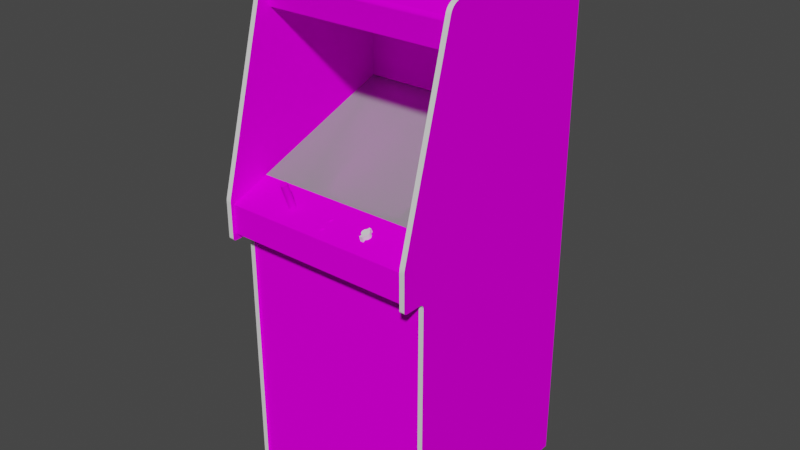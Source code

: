 # Source: bandido.blend  (saved by Blender 2.93.20; exported with 4.5.12 LTS)
import bpy
from mathutils import Matrix  # noqa: F401  (used for matrix-valued properties, if any)

bpy.ops.wm.read_factory_settings(use_empty=True)
scene = bpy.context.scene
scene.name = 'Scene'

# ---- images (referenced by path relative to the original .blend; pixels are not part of the script)
import os
ASSET_DIR = os.environ.get("B2B_ASSET_DIR", "")  # directory of the original .blend (textures are referenced by path, not embedded)
HERE = os.path.dirname(os.path.abspath(__file__))  # packed textures are extracted next to this script under _unpacked/

def load_image(name, relpath, width, height, colorspace="sRGB"):
    """Load a texture the original file referenced (path relative to the .blend, or extracted next to this script)."""
    p = next((c for c in (os.path.join(HERE, relpath), os.path.join(ASSET_DIR, relpath)) if relpath and os.path.exists(c)), "")
    if p:
        img = bpy.data.images.load(p, check_existing=True)
        img.name = name
    else:  # same state as the original file: an image datablock whose file is absent (Cycles renders it pink)
        img = bpy.data.images.new(name, width, height)
        img.source = "FILE"
        img.filepath = "//" + (relpath or name)
    img.colorspace_settings.name = colorspace
    return img
img_bandidomonitormap_tiff = load_image('bandidomonitormap.TIFF', 'bandidomonitormap.TIFF', 1024, 1024, 'sRGB')
img_bandidotexturesmap_tiff = load_image('bandidotexturesmap.TIFF', 'bandidotexturesmap.TIFF', 1024, 1024, 'sRGB')
img_bandidocpomarqueemap_tiff = load_image('bandidocpomarqueemap.TIFF', 'bandidocpomarqueemap.TIFF', 1024, 1024, 'sRGB')
img_chexxsidesmap_tiff = load_image('chexxsidesmap.TIFF', 'chexxsidesmap.TIFF', 1024, 1024, 'sRGB')

# ---- materials (node trees are filled in below, after node groups)
mat_bandidoshiny = bpy.data.materials.new('bandidoshiny')
mat_bandidoshiny.use_transparent_shadow = False
mat_bandidoshiny.roughness = 0.7834
mat_bandidoshiny.specular_intensity = 0.6275
mat_bandidomonitor = bpy.data.materials.new('bandidomonitor')
mat_bandidomonitor.use_transparent_shadow = False
mat_bandidomonitor.roughness = 0.8807
mat_bandidomonitor.specular_intensity = 0.0
mat_bandidobezel = bpy.data.materials.new('bandidobezel')
mat_bandidobezel.use_transparent_shadow = False
mat_bandidobezel.roughness = 0.7834
mat_bandidobezel.specular_intensity = 0.6745
mat_bandidotextures = bpy.data.materials.new('bandidotextures')
mat_bandidotextures.use_transparent_shadow = False
mat_bandidotextures.roughness = 0.8807
mat_bandidotextures.specular_intensity = 0.0
mat_bandidocpomarquee = bpy.data.materials.new('bandidocpomarquee')
mat_bandidocpomarquee.use_transparent_shadow = False
mat_bandidocpomarquee.roughness = 0.8807
mat_bandidocpomarquee.specular_intensity = 0.0
mat_bandidosides = bpy.data.materials.new('bandidosides')
mat_bandidosides.use_transparent_shadow = False
mat_bandidosides.roughness = 0.8807
mat_bandidosides.specular_intensity = 0.0

# ---- node groups
ng_auto_smooth = bpy.data.node_groups.new('Auto Smooth', 'GeometryNodeTree')
_s = ng_auto_smooth.interface.new_socket(name='Geometry', in_out='OUTPUT', socket_type='NodeSocketGeometry')
_s = ng_auto_smooth.interface.new_socket(name='Geometry', in_out='INPUT', socket_type='NodeSocketGeometry')
_s = ng_auto_smooth.interface.new_socket(name='Angle', in_out='INPUT', socket_type='NodeSocketFloat')
_s.subtype = 'ANGLE'
_s.min_value = 0.0
_s.max_value = 3.142
ng_auto_smooth.is_modifier = True
_N = ng_auto_smooth.nodes; _L = ng_auto_smooth.links
n0 = _N.new('NodeGroupOutput'); n0.name = 'Group Output'; n0.location = (480, -100)
n1 = _N.new('NodeGroupInput'); n1.name = 'Group Input'; n1.location = (-420, -300)
n2 = _N.new('NodeGroupInput'); n2.name = 'Group Input.001'; n2.location = (-60, -100)
n3 = _N.new('GeometryNodeSetShadeSmooth'); n3.name = 'Set Shade Smooth'; n3.location = (120, -100)
n3.domain = 'EDGE'
n4 = _N.new('GeometryNodeSetShadeSmooth'); n4.name = 'Set Shade Smooth.001'; n4.location = (300, -100)
n5 = _N.new('GeometryNodeInputMeshEdgeAngle'); n5.name = 'Edge Angle'; n5.location = (-420, -220)
n6 = _N.new('GeometryNodeInputEdgeSmooth'); n6.name = 'Is Edge Smooth'; n6.location = (-60, -160)
n7 = _N.new('GeometryNodeInputShadeSmooth'); n7.name = 'Is Face Smooth'; n7.location = (-240, -340)
n8 = _N.new('FunctionNodeBooleanMath'); n8.name = 'Boolean Math'; n8.location = (-60, -220)
n9 = _N.new('FunctionNodeCompare'); n9.name = 'Compare'; n9.location = (-240, -180)
n9.operation = 'LESS_EQUAL'
_L.new(n5.outputs[0], n9.inputs[0])
_L.new(n4.outputs[0], n0.inputs[0])
_L.new(n1.outputs[1], n9.inputs[1])
_L.new(n9.outputs[0], n8.inputs[0])
_L.new(n7.outputs[0], n8.inputs[1])
_L.new(n2.outputs[0], n3.inputs[0])
_L.new(n6.outputs[0], n3.inputs[1])
_L.new(n3.outputs[0], n4.inputs[0])
_L.new(n8.outputs[0], n3.inputs[2])
n0.is_active_output = True

# ---- material node trees
mat_bandidoshiny.use_nodes = True; mat_bandidoshiny.node_tree.nodes.clear()
_N = mat_bandidoshiny.node_tree.nodes; _L = mat_bandidoshiny.node_tree.links
n0 = _N.new('ShaderNodeBsdfPrincipled'); n0.name = 'Principled BSDF'; n0.location = (10, 300)
n0.distribution = 'GGX'
n0.subsurface_method = 'BURLEY'
n0.inputs[2].default_value = 0.7834
n0.inputs[3].default_value = 1.45
n0.inputs[13].default_value = 0.6275
n0.inputs[27].default_value = (0.0, 0.0, 0.0, 1.0)
n0.inputs[28].default_value = 1.0
n1 = _N.new('ShaderNodeOutputMaterial'); n1.name = 'Material Output'; n1.location = (300, 300)
_L.new(n0.outputs[0], n1.inputs[0])
n1.is_active_output = True
mat_bandidomonitor.use_nodes = True; mat_bandidomonitor.node_tree.nodes.clear()
_N = mat_bandidomonitor.node_tree.nodes; _L = mat_bandidomonitor.node_tree.links
n0 = _N.new('ShaderNodeBsdfPrincipled'); n0.name = 'Principled BSDF'; n0.location = (10, 300)
n0.distribution = 'GGX'
n0.subsurface_method = 'BURLEY'
n0.inputs[2].default_value = 0.8807
n0.inputs[3].default_value = 1.45
n0.inputs[13].default_value = 0.0
n0.inputs[27].default_value = (0.0, 0.0, 0.0, 1.0)
n0.inputs[28].default_value = 1.0
n1 = _N.new('ShaderNodeOutputMaterial'); n1.name = 'Material Output'; n1.location = (300, 300)
n2 = _N.new('ShaderNodeTexImage'); n2.name = 'Image Texture'; n2.location = (-300, 600)
n2.image = img_bandidomonitormap_tiff
_L.new(n0.outputs[0], n1.inputs[0])
_L.new(n2.outputs[0], n0.inputs[0])
n1.is_active_output = True
mat_bandidobezel.use_nodes = True; mat_bandidobezel.node_tree.nodes.clear()
_N = mat_bandidobezel.node_tree.nodes; _L = mat_bandidobezel.node_tree.links
n0 = _N.new('ShaderNodeBsdfPrincipled'); n0.name = 'Principled BSDF'; n0.location = (10, 300)
n0.distribution = 'GGX'
n0.subsurface_method = 'BURLEY'
n0.inputs[2].default_value = 0.7834
n0.inputs[3].default_value = 1.45
n0.inputs[4].default_value = 0.33
n0.inputs[13].default_value = 0.6745
n0.inputs[27].default_value = (0.0, 0.0, 0.0, 1.0)
n0.inputs[28].default_value = 1.0
n1 = _N.new('ShaderNodeOutputMaterial'); n1.name = 'Material Output'; n1.location = (300, 300)
_L.new(n0.outputs[0], n1.inputs[0])
n1.is_active_output = True
mat_bandidotextures.use_nodes = True; mat_bandidotextures.node_tree.nodes.clear()
_N = mat_bandidotextures.node_tree.nodes; _L = mat_bandidotextures.node_tree.links
n0 = _N.new('ShaderNodeBsdfPrincipled'); n0.name = 'Principled BSDF'; n0.location = (10, 300)
n0.distribution = 'GGX'
n0.subsurface_method = 'BURLEY'
n0.inputs[2].default_value = 0.8807
n0.inputs[3].default_value = 1.45
n0.inputs[13].default_value = 0.0
n0.inputs[27].default_value = (0.0, 0.0, 0.0, 1.0)
n0.inputs[28].default_value = 1.0
n1 = _N.new('ShaderNodeOutputMaterial'); n1.name = 'Material Output'; n1.location = (300, 300)
n2 = _N.new('ShaderNodeTexImage'); n2.name = 'Image Texture'; n2.location = (-300, 600)
n2.image = img_bandidotexturesmap_tiff
_L.new(n0.outputs[0], n1.inputs[0])
_L.new(n2.outputs[0], n0.inputs[0])
n1.is_active_output = True
mat_bandidocpomarquee.use_nodes = True; mat_bandidocpomarquee.node_tree.nodes.clear()
_N = mat_bandidocpomarquee.node_tree.nodes; _L = mat_bandidocpomarquee.node_tree.links
n0 = _N.new('ShaderNodeBsdfPrincipled'); n0.name = 'Principled BSDF'; n0.location = (10, 300)
n0.distribution = 'GGX'
n0.subsurface_method = 'BURLEY'
n0.inputs[2].default_value = 0.8807
n0.inputs[3].default_value = 1.45
n0.inputs[13].default_value = 0.0
n0.inputs[27].default_value = (0.0, 0.0, 0.0, 1.0)
n0.inputs[28].default_value = 1.0
n1 = _N.new('ShaderNodeOutputMaterial'); n1.name = 'Material Output'; n1.location = (300, 300)
n2 = _N.new('ShaderNodeTexImage'); n2.name = 'Image Texture'; n2.location = (-300, 600)
n2.image = img_bandidocpomarqueemap_tiff
_L.new(n0.outputs[0], n1.inputs[0])
_L.new(n2.outputs[0], n0.inputs[0])
n1.is_active_output = True
mat_bandidosides.use_nodes = True; mat_bandidosides.node_tree.nodes.clear()
_N = mat_bandidosides.node_tree.nodes; _L = mat_bandidosides.node_tree.links
n0 = _N.new('ShaderNodeBsdfPrincipled'); n0.name = 'Principled BSDF'; n0.location = (10, 300)
n0.distribution = 'GGX'
n0.subsurface_method = 'BURLEY'
n0.inputs[2].default_value = 0.8807
n0.inputs[3].default_value = 1.45
n0.inputs[13].default_value = 0.0
n0.inputs[27].default_value = (0.0, 0.0, 0.0, 1.0)
n0.inputs[28].default_value = 1.0
n1 = _N.new('ShaderNodeOutputMaterial'); n1.name = 'Material Output'; n1.location = (300, 300)
n2 = _N.new('ShaderNodeTexImage'); n2.name = 'Image Texture'; n2.location = (-300, 600)
n2.image = img_chexxsidesmap_tiff
_L.new(n0.outputs[0], n1.inputs[0])
_L.new(n2.outputs[0], n0.inputs[0])
n1.is_active_output = True

# ---- world
world_world = bpy.data.worlds.new('World'); scene.world = world_world
world_world.use_nodes = True; world_world.node_tree.nodes.clear()
_N = world_world.node_tree.nodes; _L = world_world.node_tree.links
n0 = _N.new('ShaderNodeOutputWorld'); n0.name = 'World Output'; n0.location = (300, 300)
n1 = _N.new('ShaderNodeBackground'); n1.name = 'Background'; n1.location = (10, 300)
n1.inputs[0].default_value = (0.05088, 0.05088, 0.05088, 1.0)
_L.new(n1.outputs[0], n0.inputs[0])
n0.is_active_output = True
world_world.color = (0.05088, 0.05088, 0.05088)
world_world.use_sun_shadow = False
world_world.sun_shadow_jitter_overblur = 0.0

# ---- meshes
me_bandido = bpy.data.meshes.new('bandido')
me_bandido.from_pydata([(-0.0414, -0.9639, -0.1296), (-0.0414, -0.9639, -0.18), (-0.07995, -0.9639, -0.1296), (-0.002841, -0.9639, -0.2806), (-0.002841, -0.9639, -0.3309), (-0.0414, -0.9639, -0.2806), (0.03572, -0.9639, -0.3309), (0.03572, -0.9639, -0.2303), (0.03572, -0.9639, -0.2806), (-0.002841, -0.9639, -0.2303), (-0.0414, -0.9639, -0.2303), (-0.002841, -0.9639, -0.18), (-0.0414, -0.9639, -0.3309), (0.07427, -0.9639, -0.1296), (0.07427, -0.9639, -0.18), (0.03572, -0.9639, -0.1296), (0.03572, -0.9639, -0.18), (-0.07995, -0.9639, -0.3309), (-0.07995, -0.9639, -0.2806), (-0.07995, -0.9639, -0.2303), (-0.07995, -0.9639, -0.18), (0.07427, -0.9639, -0.2303), (-0.002841, -0.9639, -0.1296), (0.07427, -0.9639, -0.2806), (0.07427, -0.9639, -0.3309), (0.08554, 0.003654, -0.1721), (-0.002841, 0.006699, -0.1709), (-0.002841, -0.04371, -0.05225), (-0.002841, 0.005092, -0.1715), (-0.002841, -0.04497, -0.05272), (-0.09026, -0.04599, -0.0546), (-0.002841, 0.04484, -0.2942), (-0.09122, 0.002367, -0.1725), (0.08457, 0.04388, -0.293), (-0.002841, 0.04611, -0.2937), (-0.09026, -0.04496, -0.05422), (0.08457, 0.04285, -0.2934), (0.08554, 0.002367, -0.1725), (0.08457, -0.04599, -0.0546), (0.08457, -0.04496, -0.05422), (-0.09026, 0.04285, -0.2934), (-0.09026, 0.04388, -0.293), (-0.09122, 0.003654, -0.1721), (-0.1453, -4.519e-05, -0.1734), (-0.143, -0.04615, -0.05811), (-0.08804, -0.07643, 0.01614), (0.08236, 0.06604, -0.3669), (-0.08804, 0.06644, -0.3667), (-0.08804, 0.06604, -0.3669), (0.1374, -0.04656, -0.05826), (-0.143, 0.04002, -0.291), (-0.143, 0.04043, -0.2909), (0.1374, 0.04002, -0.291), (-0.1453, -0.0005359, -0.1736), (-0.136, -0.0733, 0.00644), (0.1304, 0.06184, -0.3576), (0.1374, 0.04043, -0.2909), (0.1396, -4.519e-05, -0.1734), (0.1396, -0.0005359, -0.1736), (-0.002841, 0.06837, -0.3694), (-0.002841, 0.06788, -0.3696), (0.08236, -0.07603, 0.01629), (-0.002841, -0.07636, 0.01962), (-0.002841, -0.07684, 0.01944), (0.1374, -0.04615, -0.05811), (-0.143, -0.04656, -0.05826), (-0.136, 0.06184, -0.3576), (0.08236, 0.06644, -0.3667), (-0.136, 0.06207, -0.3575), (0.1304, -0.0733, 0.00644), (0.08236, -0.07643, 0.01614), (-0.08804, -0.07603, 0.01629), (-0.136, -0.07353, 0.006353), (0.1304, 0.06207, -0.3575), (0.1304, -0.07353, 0.006353), (-0.3077, 0.1212, -0.399), (0.302, 0.1212, -0.399), (0.302, 0.6569, -0.5288), (-0.3077, 0.6334, -0.5272), (-0.3077, 0.5524, 0.01582), (-0.3077, -0.2161, 0.1339), (0.302, 0.6538, -0.2564), (0.302, -0.2161, 0.1339), (0.302, -1.064, -0.5113), (-0.3077, -0.189, 0.1232), (-0.3077, -1.064, 0.1232), (0.302, -0.189, 0.1232), (0.302, 0.6334, -0.5272), (-0.3077, 0.1902, -0.5113), (-0.3077, -0.3336, 0.1232), (0.302, 0.1902, -0.5113), (0.302, -0.3336, 0.1232), (0.302, -1.064, 0.1232), (0.3021, 0.4251, -0.399), (0.3021, 0.4251, 0.01741), (-0.3075, 0.4251, 0.01741), (-0.3075, 0.4251, -0.399), (0.302, 0.4251, -0.399), (-0.3077, 0.4251, -0.399), (0.302, 0.6493, -0.5288), (-0.3077, 0.6493, -0.5288), (-0.3077, 0.6493, -0.28), (0.302, 0.6493, -0.28), (-0.3077, -0.07721, 0.2061), (-0.3077, -0.2137, 0.1362), (0.302, -0.2137, 0.1362), (-0.3077, 0.657, -0.2768), (-0.3077, -0.222, 0.1309), (0.302, 0.657, -0.2768), (-0.3077, -0.2107, 0.142), (-0.3077, -0.189, 0.1078), (0.302, -0.189, 0.1078), (0.302, -0.08929, 0.2079), (0.302, -0.2107, 0.142), (-0.1427, -0.07942, 0.1441), (-0.1427, -0.0006151, 0.1734), (-0.1277, -0.07418, 0.13), (-0.1262, -0.0761, 0.1352), (-0.1467, -0.07801, 0.1404), (-0.1427, -0.07277, 0.1263), (-0.1467, 0.004624, 0.1594), (-0.1372, 0.002706, 0.1645), (-0.1372, -0.001128, 0.1748), (-0.1467, -0.07418, 0.13), (-0.002841, -0.07059, 0.1305), (-0.005332, -0.06908, 0.1264), (-0.007158, -0.06972, 0.1281), (-0.002841, -0.08338, 0.1649), (-0.005332, -0.08489, 0.169), (-0.002841, -0.08512, 0.1696), (0.002145, -0.07059, 0.1305), (0.001477, -0.06972, 0.1281), (0.302, 0.5393, 0.03369), (0.302, 0.5434, 0.03011), (0.302, -0.2119, 0.1389), (-0.0003497, -0.08188, 0.1609), (0.001477, -0.08251, 0.1626), (0.302, 0.6334, -0.5288), (0.302, -1.064, -0.5272), (-0.3077, -1.064, -0.5113), (0.00133, -0.08479, 0.1567), (-0.002841, -0.0844, 0.1556), (-0.007011, -0.08479, 0.1567), (-0.007158, -0.08489, 0.1617), (-0.005332, -0.08426, 0.16), (0.001477, -0.07146, 0.1328), (-0.0003497, -0.07209, 0.1345), (-0.005332, -0.07209, 0.1345), (-0.007158, -0.07146, 0.1328), (0.00133, -0.08983, 0.1702), (0.004383, -0.08876, 0.1674), (0.001477, -0.08663, 0.1664), (-0.007011, -0.08983, 0.1702), (-0.002841, -0.09022, 0.1713), (-0.1262, 0.002706, 0.1645), (-0.1277, -0.07801, 0.1404), (-0.1277, 0.0007889, 0.1697), (-0.01006, -0.08586, 0.1595), (-0.01118, -0.07451, 0.129), (-0.007158, -0.07384, 0.1319), (-0.002841, -0.07161, 0.1212), (-0.007011, -0.072, 0.1223), (0.004383, -0.07306, 0.1251), (0.00133, -0.072, 0.1223), (-0.002841, -0.07123, 0.1249), (0.0055, -0.07451, 0.129), (0.001477, -0.0721, 0.1273), (0.00133, -0.07703, 0.1358), (0.001477, -0.07384, 0.1319), (-0.0003497, -0.07448, 0.1336), (-0.3077, 0.6334, -0.5288), (-0.3077, -1.064, -0.5272), (0.001477, -0.08425, 0.1672), (0.002145, -0.08338, 0.1649), (-0.0003497, -0.08727, 0.1681), (-0.007158, -0.08251, 0.1626), (-0.007827, -0.08338, 0.1649), (-0.0003497, -0.08426, 0.16), (-0.002841, -0.08403, 0.1593), (-0.002841, -0.08164, 0.1602), (-0.1467, 0.0007889, 0.1697), (-0.1482, 0.002706, 0.1645), (-0.1317, -0.07277, 0.1263), (-0.1372, -0.07226, 0.1249), (-0.1372, 0.006541, 0.1542), (-0.3077, -0.2103, 0.1979), (0.004383, -0.07597, 0.1329), (-0.01006, -0.07306, 0.1251), (-0.01118, -0.08731, 0.1634), (-0.01006, -0.08876, 0.1674), (-0.007158, -0.08663, 0.1664), (-0.002841, -0.07742, 0.1368), (-0.01006, -0.07597, 0.1329), (-0.007011, -0.07703, 0.1358), (-0.005332, -0.08727, 0.1681), (-0.1372, -0.07993, 0.1455), (-0.1317, -0.07942, 0.1441), (0.002145, -0.07297, 0.1296), (-0.005332, -0.07147, 0.1256), (-0.3077, -0.2189, 0.1321), (-0.007827, -0.07297, 0.1296), (0.0055, -0.08731, 0.1634), (0.004383, -0.08586, 0.1595), (0.001477, -0.08489, 0.1617), (-0.002841, -0.0875, 0.1687), (-0.005332, -0.07448, 0.1336), (-0.002841, -0.07233, 0.1352), (-0.002841, -0.07471, 0.1343), (-0.007827, -0.08576, 0.164), (-0.007158, -0.08425, 0.1672), (0.302, -0.2092, 0.2021), (-0.0003497, -0.06908, 0.1264), (-0.002841, -0.06885, 0.1258), (-0.0003497, -0.07147, 0.1256), (-0.005332, -0.08188, 0.1609), (0.002145, -0.08576, 0.164), (-0.3077, -0.2092, 0.2021), (-0.1427, 0.006028, 0.1556), (-0.1317, -0.0006151, 0.1734), (0.302, 0.55, 0.02117), (0.302, 0.6566, -0.2677), (0.302, 0.5348, 0.03665), (-0.3077, 0.547, 0.02594), (-0.3077, 0.6562, -0.265), (-0.1277, 0.004623, 0.1594), (-0.1482, -0.0761, 0.1352), (0.302, -0.0848, 0.2075), (-0.007158, -0.0721, 0.1273), (-0.007827, -0.07059, 0.1305), (-0.0003497, -0.08489, 0.169), (-0.3077, -0.07899, 0.2065), (-0.3077, -0.08809, 0.2079), (-0.3077, -0.08656, 0.2077), (-0.3077, -0.2065, 0.2056), (-0.3077, -0.2081, 0.204), (0.302, -0.21, 0.2001), (0.302, -0.2026, 0.2076), (0.302, -0.2065, 0.2056), (-0.3077, -0.2026, 0.2076), (-0.3077, 0.6548, -0.2595), (-0.3077, 0.6568, -0.2704), (0.302, 0.6569, -0.2735), (0.302, -0.07899, 0.2065), (0.302, 0.6548, -0.2595), (-0.1317, 0.006028, 0.1556), (-0.3077, -0.0848, 0.2075), (0.3021, 0.5149, 0.02057), (0.3021, 0.6334, -0.28), (-0.3075, 0.6334, -0.28), (-0.3075, 0.5149, 0.02057), (0.302, -0.05203, 0.06854), (-0.3077, -0.05203, 0.06854), (-0.3075, 0.5004, 0.02932), (0.3021, 0.5004, 0.02932), (0.302, -0.09959, 0.1965), (-0.3077, -0.09959, 0.1965), (-0.3077, -0.189, 0.1965), (0.302, -0.189, 0.1965), (0.3021, 0.5079, 0.02724), (-0.3075, 0.5103, 0.02564), (-0.3075, 0.5079, 0.02724), (0.3021, 0.5053, 0.02851), (0.3021, 0.5124, 0.02388), (0.3021, 0.514, 0.02213), (-0.3075, 0.514, 0.02213), (-0.3075, 0.5053, 0.02851), (0.3021, 0.5028, 0.02926), (-0.3075, 0.5028, 0.02926), (0.3021, 0.5103, 0.02564), (-0.3075, 0.5124, 0.02388), (-0.3235, 0.525, 0.04073), (0.302, 0.525, 0.04073), (0.302, -0.07721, 0.2061), (-0.3077, -0.2103, 0.1454), (-0.3077, -1.064, 0.1304), (-0.3077, -0.2253, 0.1304), (-0.3235, -0.2253, 0.1304), (-0.3235, 0.6538, -0.2564), (-0.3077, 0.525, 0.04073), (-0.3235, 0.657, -0.2768), (-0.3077, 0.6538, -0.2564), (0.121, -0.07458, 0.1271), (0.1184, -0.07735, 0.1345), (0.142, -0.06009, 0.1332), (-0.3077, -0.08929, 0.2079), (0.3178, -0.08929, 0.2079), (0.1281, -0.06675, 0.1511), (0.1219, -0.06518, 0.1469), (0.1454, -0.07735, 0.1345), (0.1271, -0.08477, 0.1547), (0.1367, -0.08477, 0.1547), (0.1271, -0.06794, 0.1594), (0.1416, -0.07735, 0.1345), (-0.3077, -1.064, -0.5288), (-0.3235, -1.064, -0.5288), (-0.3235, 0.6569, -0.5288), (-0.3077, 0.6569, -0.5288), (-0.3235, -1.064, 0.1304), (0.302, -1.064, -0.5288), (0.302, -1.064, 0.1304), (0.3178, -1.064, -0.5288), (0.1319, -0.06263, 0.14), (0.1443, -0.06263, 0.14), (0.142, -0.06518, 0.1469), (0.1219, -0.06009, 0.1332), (0.1361, -0.07287, 0.1225), (0.1351, -0.07034, 0.1157), (0.1347, -0.05715, 0.1219), (-0.3077, 0.6334, -0.28), (0.302, 0.6334, -0.28), (-0.3235, -0.2119, 0.1389), (-0.3235, -0.2137, 0.1362), (0.3178, -0.2137, 0.1362), (0.1428, -0.08011, 0.142), (0.1367, -0.06794, 0.1594), (0.1281, -0.05851, 0.129), (0.1291, -0.05716, 0.1219), (0.1287, -0.07034, 0.1157), (-0.3235, 0.5434, 0.03011), (-0.3235, 0.5393, 0.03369), (-0.3077, 0.5393, 0.03369), (0.121, -0.08011, 0.142), (-0.3077, 0.5434, 0.03011), (-0.3235, -0.2047, 0.2068), (0.3178, -0.2081, 0.204), (0.1361, -0.08182, 0.1466), (0.1358, -0.06675, 0.1511), (0.302, 0.547, 0.02594), (0.3178, 0.5348, 0.03665), (0.3178, 0.5393, 0.03369), (0.1358, -0.05851, 0.129), (0.1277, -0.08182, 0.1466), (0.302, -0.2081, 0.204), (0.1277, -0.07287, 0.1225), (0.3178, 0.547, 0.02594), (0.3178, 0.55, 0.02117), (-0.3235, -0.2161, 0.1339), (0.1428, -0.07458, 0.1271), (0.1195, -0.06263, 0.14), (-0.3235, 0.55, 0.02117), (-0.3235, 0.547, 0.02594), (0.302, -0.2047, 0.2068), (-0.3235, -0.2081, 0.204), (-0.3235, -0.2092, 0.2021), (-0.3077, 0.53, 0.039), (-0.3077, 0.5348, 0.03665), (-0.3077, 0.6566, -0.2677), (-0.3235, 0.6566, -0.2677), (0.302, 0.6568, -0.2704), (0.3178, 0.6566, -0.2677), (0.3178, -0.2119, 0.1389), (0.302, -0.2189, 0.1321), (-0.3235, -0.08288, 0.2073), (-0.3077, 0.55, 0.02117), (-0.3077, -0.2119, 0.1389), (-0.3235, -0.2107, 0.142), (0.3178, -0.2107, 0.142), (0.302, -0.222, 0.1309), (0.302, -0.08092, 0.2069), (0.302, -0.08288, 0.2073), (-0.3077, -0.21, 0.2001), (0.3178, -0.21, 0.2001), (-0.3077, -0.08092, 0.2069), (-0.3077, -0.2047, 0.2068), (-0.3235, -0.2026, 0.2076), (0.3178, -0.0848, 0.2075), (-0.3235, 0.6568, -0.2704), (0.3178, 0.53, 0.039), (0.302, 0.53, 0.039), (0.3178, 0.6569, -0.2735), (-0.3235, 0.6569, -0.2735), (0.302, 0.6556, -0.2623), (-0.3077, 0.6569, -0.2735), (-0.3077, 0.6556, -0.2623), (-0.3235, 0.6556, -0.2623), (0.302, 0.6562, -0.265), (0.3178, 0.6556, -0.2623), (0.3178, -0.2103, 0.1454), (0.302, -0.2103, 0.1454), (0.302, 0.5524, 0.01582), (0.302, -0.2253, 0.1304), (0.3178, -0.08656, 0.2077), (0.302, -0.2003, 0.2079), (-0.3235, -0.21, 0.2001), (-0.3077, -0.2003, 0.2079), (-0.3235, -0.2003, 0.2079), (-0.3235, -0.08809, 0.2079), (-0.3235, 0.5524, 0.01582), (-0.3077, -0.08288, 0.2073), (0.3178, -0.07899, 0.2065), (0.3178, -0.08092, 0.2069), (0.302, -0.08809, 0.2079), (0.302, -0.08656, 0.2077), (0.302, -0.2103, 0.1979), (0.3178, 0.06094, 0.09304), (0.3178, -0.1006, -0.5073), (0.3178, -0.4239, -0.456), (-0.3235, -0.4239, 0.04171), (-0.3235, -0.1006, 0.09304), (0.3178, -0.1006, 0.09304), (-0.3235, -0.4239, -0.456), (0.3178, -1.064, 0.1304), (0.3178, -0.2253, 0.1304), (0.3178, -0.4239, 0.04171), (-0.3235, 0.4811, -0.3968), (-0.3235, -0.1006, -0.5073), (0.3178, 0.6569, -0.5288), (0.3178, 0.657, -0.2768), (0.3178, 0.4811, -0.1947), (-0.3235, 0.1877, 0.09304), (-0.3235, -0.07721, 0.2061), (-0.3235, -0.1622, 0.08326), (-0.3235, 0.4811, -0.3974), (-0.3235, 0.4811, -0.456), (0.3178, 0.4811, -0.3974), (0.3178, 0.4811, -0.3968), (-0.3235, 0.06094, 0.09304), (0.3178, -0.07721, 0.2061), (0.3178, 0.1877, 0.09304), (0.3178, 0.525, 0.04073), (0.3178, 0.5524, 0.01582), (0.3178, 0.4811, -0.1941), (0.3178, 0.6548, -0.2595), (-0.3235, 0.4811, 0.04171), (0.3178, 0.4811, 0.04171), (-0.3235, 0.4811, 0.02702), (-0.3235, 0.1877, -0.5073), (0.3178, 0.4811, -0.456), (0.3178, 0.1877, -0.5073), (0.3178, -0.2003, 0.2079), (-0.3235, -0.08929, 0.2079), (0.3178, -0.1622, 0.08326), (0.3178, -0.1592, 0.08374), (0.3178, 0.5434, 0.03011), (-0.3235, -0.1221, 0.08963), (-0.3235, -0.2103, 0.1454), (-0.3235, -0.2103, 0.1979), (0.3178, -0.2103, 0.1979), (0.3178, -0.1221, 0.08963), (0.3178, -0.2161, 0.1339), (0.3178, -0.2189, 0.1321), (0.3178, 0.6568, -0.2704), (0.3178, -0.08288, 0.2073), (-0.3235, -0.1592, 0.08374), (-0.3235, -0.222, 0.1309), (-0.3235, -0.2189, 0.1321), (0.3178, -0.2092, 0.2021), (0.3178, -0.2065, 0.2056), (-0.3235, -0.2065, 0.2056), (-0.3235, -0.08656, 0.2077), (0.3178, -0.1265, 0.08893), (0.3178, -0.222, 0.1309), (0.3178, 0.6538, -0.2564), (-0.3235, -0.08092, 0.2069), (-0.3235, -0.07899, 0.2065), (-0.3235, -0.1265, 0.08893), (-0.3235, 0.5348, 0.03665), (-0.3235, 0.4811, -0.1941), (-0.3235, 0.53, 0.039), (0.3178, 0.4811, 0.02702), (0.3178, -0.2026, 0.2076), (0.3178, -0.2047, 0.2068), (-0.3235, -0.0848, 0.2075), (0.3178, 0.6562, -0.265), (-0.3235, 0.6548, -0.2595), (-0.3235, 0.6562, -0.265), (0.3178, -0.08809, 0.2079), (-0.3235, 0.4811, -0.1947)], [], [(83, 92, 85, 139), (16, 7, 9, 11), (94, 253, 252, 95), (240, 372, 370, 366), (230, 103, 410, 454), (7, 16, 14, 21), (91, 90, 88, 89), (461, 460, 236, 341), (216, 234, 342, 343), (6, 8, 23, 24), (353, 79, 387, 339), (20, 2, 0, 1), (8, 6, 4, 3), (138, 83, 139, 171), (98, 75, 76, 97), (248, 249, 246, 247), (26, 42, 35, 27), (29, 28, 37, 38), (36, 37, 28, 31), (283, 302, 288, 337), (42, 26, 34, 41), (27, 39, 25, 26), (32, 40, 31, 28), (26, 25, 33, 34), (25, 57, 56, 33), (314, 326, 286, 291), (39, 27, 62, 61), (63, 29, 38, 70), (41, 34, 59, 47), (60, 31, 40, 48), (53, 50, 40, 32), (71, 62, 27, 35), (67, 59, 34, 33), (31, 60, 46, 36), (33, 56, 73, 67), (203, 215, 201, 202), (58, 49, 38, 37), (39, 64, 57, 25), (65, 53, 32, 30), (44, 35, 42, 43), (54, 71, 35, 44), (52, 58, 37, 36), (64, 39, 61, 69), (47, 68, 51, 41), (41, 51, 43, 42), (72, 65, 30, 45), (70, 38, 49, 74), (50, 66, 48, 40), (43, 51, 50, 53), (58, 52, 56, 57), (57, 64, 49, 58), (65, 72, 54, 44), (59, 67, 46, 60), (63, 70, 61, 62), (62, 71, 45, 63), (67, 73, 55, 46), (51, 68, 66, 50), (52, 55, 73, 56), (64, 69, 74, 49), (29, 63, 45, 30), (48, 66, 68, 47), (71, 54, 72, 45), (30, 32, 28, 29), (70, 74, 69, 61), (79, 280, 277, 387), (77, 299, 380), (296, 275, 274), (5, 10, 9, 3), (296, 274, 293), (77, 298, 299), (79, 80, 280), (379, 81, 82), (293, 274, 297, 294), (372, 106, 279, 370), (276, 297, 274, 275), (264, 269, 262, 263), (250, 76, 75, 251), (269, 259, 268, 262), (103, 104, 278), (272, 271, 105), (106, 107, 296), (108, 77, 357), (384, 109, 284), (346, 240, 366, 347), (382, 112, 113), (436, 435, 273, 185), (211, 131, 166, 213), (123, 225, 181, 120), (225, 118, 180, 181), (121, 115, 122), (116, 182, 244, 224), (124, 125, 126), (127, 128, 129), (124, 130, 131), (132, 133, 105), (272, 105, 134), (175, 214, 144, 143), (320, 104, 322), (354, 109, 355, 310), (166, 197, 165, 162), (198, 164, 160, 161), (159, 205, 147, 148), (146, 206, 207, 169), (194, 190, 189, 152), (167, 186, 168, 169), (121, 156, 154), (263, 246, 249, 264), (164, 213, 163, 160), (151, 174, 149, 150), (103, 354, 104), (205, 159, 192, 193), (419, 367, 368, 271), (347, 465, 223, 346), (127, 172, 173), (127, 175, 176), (151, 215, 173, 172), (121, 181, 180), (155, 117, 154, 156), (183, 119, 217, 184), (384, 185, 273), (227, 198, 161, 187), (174, 204, 153, 149), (407, 369, 421, 408), (382, 378, 393), (207, 205, 193, 191), (177, 203, 202, 140), (204, 174, 229, 129), (215, 203, 136, 173), (114, 195, 122, 115), (213, 164, 212, 211), (404, 467, 279, 295), (184, 244, 182, 183), (208, 143, 157, 188), (391, 112, 285, 466), (382, 210, 332), (130, 145, 168, 197), (124, 211, 212), (120, 217, 119, 123), (179, 135, 177, 178), (178, 144, 214, 179), (208, 190, 209, 176), (384, 216, 360), (121, 217, 120), (121, 122, 218), (327, 219, 105), (220, 348, 82), (368, 221, 105), (222, 104, 353), (142, 157, 143, 144), (204, 194, 152, 153), (197, 168, 186, 165), (144, 178, 141, 142), (178, 177, 140, 141), (215, 151, 150, 201), (213, 166, 162, 163), (159, 200, 158, 192), (200, 227, 187, 158), (190, 208, 188, 189), (223, 80, 346), (169, 207, 191, 167), (344, 104, 345), (121, 120, 181), (449, 386, 231, 232), (121, 154, 224), (121, 218, 156), (121, 184, 217), (290, 314, 291, 289), (121, 180, 115), (226, 359, 134), (197, 166, 131, 130), (124, 148, 147), (203, 177, 135, 136), (127, 129, 229), (228, 126, 227, 200), (124, 126, 228), (127, 176, 209), (60, 48, 47, 59), (230, 354, 103), (205, 207, 206, 147), (172, 229, 174, 151), (200, 159, 148, 228), (198, 227, 126, 125), (106, 199, 107), (112, 134, 113), (108, 357, 351), (284, 109, 354), (322, 104, 222), (127, 229, 172), (127, 173, 136), (169, 168, 145, 146), (124, 228, 148), (185, 360, 383, 436), (127, 209, 128), (124, 145, 130), (124, 131, 211), (231, 354, 232), (127, 214, 175), (124, 212, 125), (124, 146, 145), (127, 179, 214), (384, 233, 234), (353, 104, 80, 79), (133, 327, 105), (345, 104, 320), (382, 235, 210), (296, 107, 275), (221, 132, 105), (236, 382, 237), (341, 236, 237), (238, 233, 384), (77, 380, 357), (363, 233, 238), (384, 234, 216), (382, 332, 237), (384, 273, 109), (239, 80, 373), (280, 80, 239), (382, 113, 378), (240, 80, 372), (348, 241, 82), (242, 272, 134), (375, 220, 82), (243, 371, 82), (81, 243, 82), (382, 393, 235), (372, 80, 199, 106), (384, 360, 185), (121, 244, 184), (121, 224, 244), (346, 80, 240), (271, 368, 105), (392, 226, 134), (278, 104, 344), (371, 375, 82), (112, 391, 134), (245, 354, 388), (284, 354, 231), (373, 80, 223), (358, 242, 134), (127, 135, 179), (127, 136, 135), (388, 354, 362), (362, 354, 230), (391, 392, 134), (359, 358, 134), (232, 354, 245), (124, 206, 146), (124, 147, 206), (320, 322, 318, 319), (22, 11, 1, 0), (402, 451, 357, 380), (210, 235, 361, 446), (422, 376, 371, 243), (111, 257, 256, 110), (102, 101, 308, 309), (218, 122, 195, 196), (454, 453, 362, 230), (294, 295, 296, 293), (106, 296, 295, 279), (1, 10, 19, 20), (420, 452, 81, 379), (11, 22, 15, 16), (219, 327, 334, 335), (386, 430, 284, 231), (393, 378, 377, 437), (335, 420, 379, 219), (429, 285, 112, 382), (132, 221, 328, 329), (92, 86, 84, 85), (380, 299, 401, 402), (442, 390, 358, 359), (321, 331, 286, 287), (304, 315, 333, 281), (337, 305, 330, 283), (338, 304, 281, 282), (194, 204, 129, 128), (292, 325, 331), (8, 7, 21, 23), (378, 113, 356, 377), (101, 102, 99, 100), (226, 392, 381, 365), (301, 303, 302), (303, 326, 325, 313), (301, 287, 286), (317, 333, 315, 316), (292, 282, 281), (3, 9, 7, 8), (312, 350, 134, 105), (232, 245, 462, 449), (446, 324, 332, 210), (316, 307, 306, 317), (292, 313, 325), (301, 286, 326), (405, 400, 397, 398), (363, 238, 364, 323), (292, 331, 321), (373, 223, 465, 374), (233, 363, 323, 448), (137, 170, 100, 99), (291, 286, 331, 289), (319, 456, 345, 320), (243, 81, 452, 422), (301, 283, 330), (330, 305, 306, 307), (294, 297, 397, 400), (330, 307, 316, 315), (275, 107, 444, 276), (287, 338, 282, 321), (292, 281, 333), (258, 268, 259, 260), (53, 65, 44, 43), (237, 332, 324, 447), (292, 288, 313), (313, 288, 302, 303), (292, 321, 282), (292, 337, 288), (301, 304, 338), (301, 326, 303), (301, 338, 287), (301, 302, 283), (245, 388, 352, 462), (448, 342, 234, 233), (12, 5, 3, 4), (103, 278, 270, 410), (115, 180, 118, 114), (220, 375, 463, 349), (267, 252, 253, 266), (199, 80, 336, 445), (407, 406, 77, 108), (10, 1, 11, 9), (108, 241, 369, 407), (242, 358, 390, 389), (360, 216, 343, 383), (260, 265, 261, 258), (406, 300, 298, 77), (382, 236, 460, 429), (349, 441, 348, 220), (82, 351, 440, 439), (16, 15, 13, 14), (376, 463, 375, 371), (445, 444, 107, 199), (133, 132, 329, 433), (235, 393, 437, 361), (351, 357, 451, 440), (78, 87, 138, 171), (439, 312, 105, 82), (278, 344, 458, 270), (156, 218, 196, 155), (433, 334, 327, 133), (299, 298, 300, 401), (359, 226, 365, 442), (447, 461, 341, 237), (441, 369, 241, 348), (311, 336, 80, 104), (222, 353, 339, 340), (95, 96, 93, 94), (435, 355, 109, 273), (385, 364, 238, 384), (456, 458, 344, 345), (5, 12, 17, 18), (143, 208, 176, 175), (417, 419, 271, 272), (256, 257, 254, 255), (388, 362, 453, 352), (224, 154, 117, 116), (384, 284, 430, 385), (221, 368, 367, 328), (426, 405, 398, 409), (272, 242, 389, 417), (350, 356, 113, 134), (125, 212, 164, 198), (301, 315, 304), (301, 330, 315), (392, 391, 466, 381), (18, 19, 10, 5), (265, 267, 266, 261), (128, 209, 190, 194), (280, 239, 464, 277), (322, 222, 340, 318), (104, 354, 310, 311), (292, 333, 305), (292, 305, 337), (399, 394, 312), (395, 396, 300), (403, 396, 395, 399), (418, 428, 427, 424), (401, 300, 396, 403), (402, 401, 403), (408, 415, 406, 407), (294, 400, 405), (219, 379, 82, 105), (314, 290, 325, 326), (409, 410, 270), (297, 276, 397), (276, 411, 397), (412, 295, 413), (414, 406, 415), (416, 310, 410), (312, 394, 417), (418, 419, 417), (420, 421, 422), (36, 46, 55, 52), (413, 426, 409, 423), (425, 387, 277), (295, 294, 405), (295, 426, 413), (395, 300, 406), (427, 428, 406), (418, 424, 329), (356, 285, 429), (385, 430, 355), (423, 319, 318), (423, 409, 270), (402, 431, 432), (311, 416, 398), (428, 418, 399, 395), (374, 464, 239, 373), (406, 428, 395), (295, 405, 426), (350, 312, 417), (424, 433, 329), (311, 434, 336), (435, 436, 385), (429, 437, 377), (438, 439, 440), (421, 441, 422), (339, 423, 318), (424, 335, 433), (370, 425, 277), (423, 270, 319), (350, 390, 442), (310, 355, 430), (443, 444, 445), (418, 329, 419), (429, 446, 361), (429, 447, 324), (342, 448, 385), (383, 343, 385), (310, 386, 449), (356, 350, 285), (450, 440, 451), (452, 420, 422), (310, 453, 454), (339, 318, 340), (455, 445, 336), (448, 364, 385), (312, 439, 438), (270, 456, 319), (416, 311, 310), (329, 328, 367), (411, 276, 444), (108, 351, 82, 241), (270, 458, 456), (432, 451, 402), (420, 459, 421), (429, 324, 446), (343, 342, 385), (335, 334, 433), (429, 460, 447), (460, 461, 447), (329, 367, 419), (355, 435, 385), (429, 377, 356), (370, 277, 374), (421, 369, 441), (406, 414, 427), (448, 323, 364), (310, 449, 462), (350, 417, 389), (436, 383, 385), (429, 361, 437), (438, 399, 312), (459, 420, 335), (311, 398, 434), (409, 416, 410), (441, 463, 422), (463, 376, 422), (441, 349, 463), (310, 352, 453), (310, 454, 410), (451, 432, 450), (310, 430, 386), (394, 418, 417), (277, 464, 374), (424, 459, 335), (374, 465, 347), (403, 431, 402), (350, 466, 285), (350, 442, 365), (350, 365, 381), (350, 381, 466), (339, 425, 423), (404, 295, 412), (370, 457, 425), (339, 387, 425), (336, 434, 455), (444, 443, 411), (350, 389, 390), (445, 455, 443), (370, 347, 366), (370, 374, 347), (440, 450, 438), (310, 462, 352), (279, 467, 457, 370), (250, 251, 255, 254)])
me_bandido.polygons.foreach_set('use_smooth', [True] * 505)
me_bandido.polygons.foreach_set('material_index', [3, 0, 4, 0, 0, 0, 3, 0, 0, 0, 0, 0, 0, 3, 3, 4, 1, 1, 1, 0, 1, 1, 1, 1, 1, 0, 1, 1, 1, 1, 1, 1, 1, 1, 1, 3, 1, 1, 1, 1, 1, 1, 1, 1, 1, 1, 1, 1, 1, 1, 1, 1, 1, 1, 1, 1, 1, 1, 1, 1, 1, 1, 1, 1, 0, 3, 3, 0, 3, 3, 3, 3, 0, 0, 0, 4, 2, 4, 3, 3, 3, 3, 3, 0, 3, 0, 3, 3, 3, 3, 3, 3, 3, 3, 3, 3, 3, 3, 0, 3, 3, 3, 3, 3, 3, 3, 4, 3, 3, 3, 3, 0, 0, 3, 3, 3, 3, 3, 3, 3, 3, 3, 5, 3, 3, 3, 3, 3, 3, 3, 5, 3, 3, 0, 3, 3, 3, 3, 3, 3, 3, 3, 3, 3, 3, 3, 3, 3, 3, 3, 3, 3, 3, 3, 3, 3, 3, 3, 3, 3, 3, 3, 0, 3, 3, 3, 0, 3, 3, 3, 3, 3, 3, 3, 3, 3, 1, 3, 3, 3, 3, 3, 3, 3, 3, 3, 3, 3, 3, 3, 3, 0, 3, 3, 3, 3, 3, 3, 3, 3, 3, 3, 3, 3, 3, 3, 3, 3, 3, 3, 3, 3, 3, 3, 3, 3, 3, 3, 3, 3, 3, 3, 3, 3, 3, 3, 3, 3, 3, 3, 3, 3, 3, 3, 3, 3, 3, 3, 3, 3, 3, 3, 3, 3, 3, 3, 3, 3, 0, 0, 0, 0, 0, 3, 0, 3, 0, 0, 0, 0, 0, 0, 0, 0, 0, 0, 0, 0, 3, 0, 0, 0, 0, 0, 0, 3, 0, 0, 0, 3, 0, 0, 0, 0, 0, 0, 0, 0, 0, 0, 0, 0, 0, 5, 0, 0, 0, 0, 3, 0, 0, 0, 0, 0, 5, 0, 0, 0, 0, 4, 1, 0, 0, 0, 0, 0, 0, 0, 0, 0, 0, 0, 0, 0, 3, 0, 4, 0, 0, 0, 0, 0, 0, 4, 0, 0, 0, 0, 0, 0, 0, 0, 0, 0, 3, 0, 0, 3, 0, 0, 0, 0, 0, 0, 0, 3, 0, 0, 0, 0, 3, 0, 4, 0, 3, 0, 0, 5, 0, 0, 3, 0, 0, 0, 0, 4, 3, 0, 0, 0, 0, 0, 5, 5, 5, 5, 5, 5, 5, 5, 3, 0, 5, 5, 5, 5, 5, 5, 5, 5, 5, 1, 5, 5, 5, 5, 5, 5, 5, 5, 5, 5, 5, 5, 5, 5, 0, 5, 5, 5, 5, 5, 5, 5, 5, 5, 5, 5, 5, 5, 5, 5, 5, 5, 5, 5, 5, 5, 5, 5, 5, 5, 5, 5, 5, 5, 5, 5, 5, 5, 5, 3, 5, 5, 5, 5, 5, 5, 5, 5, 5, 5, 5, 5, 5, 5, 5, 5, 5, 5, 5, 5, 5, 5, 5, 5, 5, 5, 5, 5, 5, 5, 5, 5, 5, 5, 5, 5, 5, 5, 5, 5, 5, 5, 5, 5, 5, 5, 5, 5, 5, 5, 5, 5, 4])
_uv = me_bandido.uv_layers.new(name='UVMap')
_uv.uv.foreach_set('vector', [0.8003, 0.2747, 0.8003, 0.2961, 0.7418, 0.2961, 0.7418, 0.2747, 0.75, 0.25, 0.75, 0.5, 0.5, 0.5, 0.5, 0.25, 0.9995, 0.5002, 0.9995, 0.5917, 0.000366, 0.5917, 0.000366, 0.5002, 0.5753, 0.0, 0.5759, 0.0, 0.5759, 1.0, 0.5753, 1.0, 0.3671, 0.0, 0.3675, 0.0, 0.3675, 1.0, 0.3671, 1.0, 0.75, 0.5, 0.75, 0.25, 1.0, 0.25, 1.0, 0.5, 0.8003, 0.2687, 0.8003, 0.2278, 0.7418, 0.2278, 0.7418, 0.2687, 0.3401, 0.0, 0.3406, 0.0, 0.3406, 1.0, 0.3401, 1.0, 0.3387, 0.0, 0.3391, 0.0, 0.3391, 1.0, 0.3387, 1.0, 0.75, 1.0, 0.75, 0.75, 1.0, 0.75, 1.0, 1.0, 0.5085, 0.0, 0.5098, 0.0, 0.5098, 1.0, 0.5085, 1.0, 0.0, 0.25, 0.0, 0.0, 0.25, 0.0, 0.25, 0.25, 0.75, 0.75, 0.75, 1.0, 0.5, 1.0, 0.5, 0.75, 0.8003, 0.2742, 0.8003, 0.2747, 0.7418, 0.2747, 0.7418, 0.2742, 6.1e-05, 0.9999, 6.1e-05, 0.5001, 0.9999, 0.5001, 0.9999, 0.9999, 0.000366, 0.9997, 0.000366, 0.6167, 0.9995, 0.6167, 0.9995, 0.9997, 0.5, 0.5, 0.2218, 0.5, 0.2249, 0.2249, 0.5, 0.2218, 0.5, 0.2218, 0.5, 0.5, 0.7782, 0.5, 0.7751, 0.2249, 0.7751, 0.7751, 0.7782, 0.5, 0.5, 0.5, 0.5, 0.7782, 0.85, 1.0, 0.75, 1.0, 0.75, 0.0, 0.85, 0.0, 0.2218, 0.5, 0.5, 0.5, 0.5, 0.7782, 0.2249, 0.7751, 0.5, 0.2218, 0.7751, 0.2249, 0.7782, 0.5, 0.5, 0.5, 0.2218, 0.5, 0.2249, 0.7751, 0.5, 0.7782, 0.5, 0.5, 0.5, 0.5, 0.7782, 0.5, 0.7751, 0.7751, 0.5, 0.7782, 0.7782, 0.5, 0.9482, 0.5, 0.9413, 0.7682, 0.7751, 0.7751, 0.5, 0.5, 0.55, 1.0, 0.45, 1.0, 0.5, 0.5, 0.7751, 0.2249, 0.5, 0.2218, 0.5, 0.05176, 0.7682, 0.05872, 0.5, 0.05176, 0.5, 0.2218, 0.7751, 0.2249, 0.7682, 0.05872, 0.2249, 0.7751, 0.5, 0.7782, 0.5, 0.9482, 0.2318, 0.9413, 0.5, 0.9482, 0.5, 0.7782, 0.2249, 0.7751, 0.2318, 0.9413, 0.05176, 0.5, 0.05872, 0.7682, 0.2249, 0.7751, 0.2218, 0.5, 0.2318, 0.05872, 0.5, 0.05176, 0.5, 0.2218, 0.2249, 0.2249, 0.7682, 0.9413, 0.5, 0.9482, 0.5, 0.7782, 0.7751, 0.7751, 0.5, 0.7782, 0.5, 0.9482, 0.7682, 0.9413, 0.7751, 0.7751, 0.7751, 0.7751, 0.9413, 0.7682, 0.9193, 0.9193, 0.7682, 0.9413, 0.9805, 0.4954, 0.9813, 0.4956, 0.9813, 0.4968, 0.98, 0.4964, 0.9482, 0.5, 0.9413, 0.2318, 0.7751, 0.2249, 0.7782, 0.5, 0.7751, 0.2249, 0.9413, 0.2318, 0.9482, 0.5, 0.7782, 0.5, 0.05872, 0.2318, 0.05176, 0.5, 0.2218, 0.5, 0.2249, 0.2249, 0.05872, 0.2318, 0.2249, 0.2249, 0.2218, 0.5, 0.05176, 0.5, 0.08075, 0.08075, 0.2318, 0.05872, 0.2249, 0.2249, 0.05872, 0.2318, 0.9413, 0.7681, 0.9482, 0.5, 0.7782, 0.5, 0.7751, 0.7751, 0.9413, 0.2318, 0.7751, 0.2249, 0.7682, 0.05872, 0.9193, 0.08075, 0.2318, 0.9413, 0.08075, 0.9193, 0.05872, 0.7682, 0.2249, 0.7751, 0.2249, 0.7751, 0.05872, 0.7682, 0.05176, 0.5, 0.2218, 0.5, 0.08075, 0.08075, 0.05872, 0.2318, 0.2249, 0.2249, 0.2318, 0.05872, 0.7682, 0.05872, 0.7751, 0.2249, 0.9413, 0.2318, 0.9193, 0.08075, 0.05872, 0.7682, 0.08075, 0.9193, 0.2318, 0.9413, 0.2249, 0.7751, 0.05176, 0.5, 0.05872, 0.7682, 0.05872, 0.7682, 0.05176, 0.5, 0.9482, 0.5, 0.9413, 0.7681, 0.9413, 0.7682, 0.9482, 0.5, 0.9482, 0.5, 0.9413, 0.2318, 0.9413, 0.2318, 0.9482, 0.5, 0.05872, 0.2318, 0.08075, 0.08075, 0.08075, 0.08075, 0.05872, 0.2318, 0.5, 0.9482, 0.7682, 0.9413, 0.7682, 0.9413, 0.5, 0.9482, 0.5, 0.05176, 0.7682, 0.05872, 0.7682, 0.05872, 0.5, 0.05176, 0.5, 0.05176, 0.2318, 0.05872, 0.2318, 0.05872, 0.5, 0.05176, 0.7682, 0.9413, 0.9193, 0.9193, 0.9193, 0.9193, 0.7682, 0.9413, 0.05872, 0.7682, 0.08075, 0.9193, 0.08075, 0.9193, 0.05872, 0.7682, 0.9413, 0.7681, 0.9193, 0.9193, 0.9193, 0.9193, 0.9413, 0.7682, 0.9413, 0.2318, 0.9193, 0.08075, 0.9193, 0.08075, 0.9413, 0.2318, 0.5, 0.2218, 0.5, 0.05176, 0.2318, 0.05872, 0.2249, 0.2249, 0.2318, 0.9413, 0.08075, 0.9193, 0.08075, 0.9193, 0.2318, 0.9413, 0.2318, 0.05872, 0.08075, 0.08075, 0.08075, 0.08075, 0.2318, 0.05872, 0.2249, 0.2249, 0.2218, 0.5, 0.5, 0.5, 0.5, 0.2218, 0.7682, 0.05872, 0.9193, 0.08075, 0.9193, 0.08075, 0.7682, 0.05872, 0.5098, 0.0, 0.5721, 0.0, 0.5721, 1.0, 0.5098, 1.0, 0.8003, 0.2098, 0.8003, 0.2963, 0.8003, 0.265, 0.7418, 0.2098, 0.7418, 0.265, 0.7418, 0.2963, 0.25, 0.75, 0.25, 0.5, 0.5, 0.5, 0.5, 0.75, 0.7418, 0.2098, 0.7418, 0.2963, 0.7418, 0.2741, 0.8003, 0.2098, 0.8003, 0.2741, 0.8003, 0.2963, 0.7418, 0.2321, 0.7418, 0.2647, 0.7418, 0.2191, 0.8003, 0.2321, 0.8003, 0.2191, 0.8003, 0.2647, 0.0, 0.0, 0.1415, 0.0, 0.1415, 1.0, 0.0, 1.0, 0.5759, 0.0, 0.5766, 0.0, 0.5766, 1.0, 0.5759, 1.0, 0.3215, 1.0, 0.1415, 1.0, 0.1415, 0.0, 0.3215, 0.0, 0.000366, 0.6143, 0.000366, 0.611, 0.9995, 0.611, 0.9995, 0.6143, 1.0, 0.5, 1.0, 1.0, 0.0, 1.0, 0.0, 0.5, 0.000366, 0.611, 0.000366, 0.6069, 0.9995, 0.6069, 0.9995, 0.611, 0.7418, 0.262, 0.7418, 0.2647, 0.7418, 0.2339, 0.8003, 0.262, 0.8003, 0.2339, 0.8003, 0.2647, 0.7418, 0.2183, 0.7418, 0.2648, 0.7418, 0.2098, 0.8003, 0.2183, 0.8003, 0.2098, 0.8003, 0.2648, 0.7418, 0.2667, 0.7418, 0.2648, 0.7418, 0.2625, 0.5746, 0.0, 0.5753, 0.0, 0.5753, 1.0, 0.5746, 1.0, 0.8003, 0.2667, 0.8003, 0.2625, 0.8003, 0.2648, 0.3377, 1.0, 0.3265, 1.0, 0.3265, 0.0, 0.3377, 0.0, 0.9805, 0.3233, 0.9811, 0.324, 0.9811, 0.324, 0.9805, 0.3233, 0.9891, 0.3322, 0.9997, 0.3322, 0.9998, 0.4998, 0.9891, 0.4998, 0.9495, 0.3322, 0.9601, 0.3322, 0.96, 0.4999, 0.9493, 0.4999, 0.9847, 0.4938, 0.9863, 0.4966, 0.9847, 0.4971, 0.9892, 0.3321, 0.9999, 0.3321, 0.9999, 0.4999, 0.9892, 0.4999, 0.9819, 0.3223, 0.9805, 0.3214, 0.9811, 0.3207, 0.9944, 0.3223, 0.9959, 0.3214, 0.9961, 0.3223, 0.9819, 0.3223, 0.9819, 0.3242, 0.9811, 0.324, 0.8003, 0.2332, 0.8003, 0.2328, 0.8003, 0.2647, 0.8003, 0.262, 0.8003, 0.2647, 0.8003, 0.2648, 0.9936, 0.3207, 0.9929, 0.3214, 0.9929, 0.3214, 0.9936, 0.3207, 0.7418, 0.2332, 0.7418, 0.2647, 0.7418, 0.2328, 0.325, 0.0, 0.3257, 0.0, 0.3257, 1.0, 0.325, 1.0, 0.9697, 0.4954, 0.9705, 0.4956, 0.9705, 0.4968, 0.9692, 0.4963, 0.9692, 0.4932, 0.969, 0.494, 0.968, 0.494, 0.9684, 0.4926, 0.9828, 0.3207, 0.9834, 0.3214, 0.9834, 0.3214, 0.9828, 0.3207, 0.9834, 0.3233, 0.9836, 0.3223, 0.9836, 0.3223, 0.9834, 0.3233, 0.9825, 0.4932, 0.9819, 0.4926, 0.9825, 0.4916, 0.9833, 0.4926, 0.9726, 0.4954, 0.9717, 0.4963, 0.9712, 0.4954, 0.9717, 0.4948, 0.9847, 0.4938, 0.9818, 0.4954, 0.9814, 0.4938, 0.9995, 0.6143, 0.9995, 0.6167, 0.000366, 0.6167, 0.000366, 0.6143, 0.969, 0.494, 0.9692, 0.4948, 0.9684, 0.4954, 0.968, 0.494, 0.9819, 0.4954, 0.9825, 0.4948, 0.9833, 0.4954, 0.9825, 0.4964, 0.7418, 0.262, 0.7418, 0.2648, 0.7418, 0.2647, 0.9717, 0.4932, 0.9712, 0.4926, 0.9717, 0.4916, 0.9726, 0.4926, 0.5015, 0.0, 0.5027, 0.0, 0.5027, 1.0, 0.5015, 1.0, 0.5746, 1.0, 0.574, 1.0, 0.574, 0.0, 0.5746, 0.0, 0.9944, 0.3223, 0.9952, 0.324, 0.9944, 0.3242, 0.9944, 0.3223, 0.9936, 0.3207, 0.9944, 0.3204, 0.9952, 0.324, 0.9944, 0.3242, 0.9944, 0.3242, 0.9952, 0.324, 0.9847, 0.4938, 0.988, 0.4938, 0.9875, 0.4954, 0.96, 0.3322, 0.9746, 0.3322, 0.9746, 0.4999, 0.96, 0.4999, 0.9601, 0.3322, 0.9745, 0.3322, 0.9747, 0.4998, 0.9601, 0.4998, 0.7418, 0.2667, 0.7418, 0.2667, 0.7418, 0.2649, 0.9697, 0.4926, 0.9692, 0.4932, 0.9684, 0.4926, 0.9692, 0.4916, 0.9825, 0.4948, 0.9827, 0.494, 0.9837, 0.494, 0.9833, 0.4954, 0.9805, 0.0827, 0.9803, 0.0827, 0.9753, 0.07623, 0.9753, 0.07623, 0.8003, 0.2667, 0.8003, 0.2649, 0.8003, 0.2667, 0.9719, 0.494, 0.9717, 0.4932, 0.9726, 0.4926, 0.9729, 0.494, 0.98, 0.4948, 0.9805, 0.4954, 0.98, 0.4964, 0.9791, 0.4954, 0.9961, 0.3223, 0.9959, 0.3233, 0.9959, 0.3233, 0.9961, 0.3223, 0.9944, 0.3242, 0.9936, 0.324, 0.9936, 0.324, 0.9944, 0.3242, 0.9747, 0.3322, 0.9893, 0.3322, 0.9891, 0.4999, 0.9745, 0.4999, 0.9805, 0.3233, 0.9802, 0.3223, 0.9802, 0.3223, 0.9805, 0.3233, 0.02118, 0.09772, 0.0304, 0.09918, 0.02509, 0.1052, 0.01367, 0.1034, 0.9601, 0.4998, 0.9495, 0.4998, 0.9495, 0.3322, 0.9601, 0.3322, 0.9813, 0.4924, 0.9805, 0.4926, 0.98, 0.4916, 0.9813, 0.4912, 0.3652, 1.0, 0.3649, 1.0, 0.3649, 0.0, 0.3652, 0.0, 0.8003, 0.2667, 0.8003, 0.2668, 0.8003, 0.2668, 0.9819, 0.3242, 0.9828, 0.324, 0.9828, 0.324, 0.9819, 0.3242, 0.9819, 0.3223, 0.9805, 0.3233, 0.9802, 0.3223, 0.9891, 0.4998, 0.9747, 0.4998, 0.9745, 0.3322, 0.9891, 0.3322, 0.9927, 0.3223, 0.9929, 0.3233, 0.9929, 0.3233, 0.9927, 0.3223, 0.9927, 0.3223, 0.9929, 0.3214, 0.9929, 0.3214, 0.9927, 0.3223, 0.9944, 0.3204, 0.9952, 0.3207, 0.9952, 0.3207, 0.9944, 0.3204, 0.7418, 0.2667, 0.7418, 0.2668, 0.7418, 0.2667, 0.9847, 0.4938, 0.9863, 0.4908, 0.9875, 0.4921, 0.9847, 0.4938, 0.9847, 0.4971, 0.983, 0.4966, 0.8003, 0.2326, 0.8003, 0.2323, 0.8003, 0.2647, 0.8003, 0.2186, 0.8003, 0.2185, 0.8003, 0.2647, 0.8003, 0.2336, 0.8003, 0.2334, 0.8003, 0.2647, 0.7418, 0.2326, 0.7418, 0.2647, 0.7418, 0.2323, 0.9791, 0.4926, 0.98, 0.4916, 0.9805, 0.4926, 0.98, 0.4932, 0.9827, 0.494, 0.9825, 0.4932, 0.9833, 0.4926, 0.9837, 0.494, 0.9705, 0.4956, 0.9712, 0.4954, 0.9717, 0.4963, 0.9705, 0.4968, 0.98, 0.4932, 0.9798, 0.494, 0.9788, 0.494, 0.9791, 0.4926, 0.9798, 0.494, 0.98, 0.4948, 0.9791, 0.4954, 0.9788, 0.494, 0.9813, 0.4956, 0.9819, 0.4954, 0.9825, 0.4964, 0.9813, 0.4968, 0.9692, 0.4948, 0.9697, 0.4954, 0.9692, 0.4963, 0.9684, 0.4954, 0.9712, 0.4926, 0.9705, 0.4924, 0.9705, 0.4912, 0.9717, 0.4916, 0.9705, 0.4924, 0.9697, 0.4926, 0.9692, 0.4916, 0.9705, 0.4912, 0.9819, 0.4926, 0.9813, 0.4924, 0.9813, 0.4912, 0.9825, 0.4916, 0.7418, 0.2187, 0.7418, 0.2647, 0.7418, 0.2186, 0.9717, 0.4948, 0.9719, 0.494, 0.9729, 0.494, 0.9726, 0.4954, 0.7418, 0.2336, 0.7418, 0.2647, 0.7418, 0.2334, 0.9847, 0.4938, 0.9875, 0.4921, 0.988, 0.4938, 0.3655, 1.0, 0.3652, 1.0, 0.3652, 0.0, 0.3655, 0.0, 0.9847, 0.4938, 0.9814, 0.4938, 0.9818, 0.4921, 0.9847, 0.4938, 0.983, 0.4966, 0.9818, 0.4954, 0.9847, 0.4938, 0.9847, 0.4904, 0.9863, 0.4908, 0.5, 0.5, 0.5, 0.5, 0.5, 0.5, 0.5, 0.5, 0.9847, 0.4938, 0.9875, 0.4954, 0.9863, 0.4966, 0.8003, 0.2623, 0.8003, 0.2622, 0.8003, 0.2648, 0.9819, 0.3242, 0.9811, 0.324, 0.9811, 0.324, 0.9819, 0.3242, 0.9819, 0.3223, 0.9828, 0.3207, 0.9834, 0.3214, 0.9936, 0.324, 0.9929, 0.3233, 0.9929, 0.3233, 0.9936, 0.324, 0.9944, 0.3223, 0.9961, 0.3223, 0.9959, 0.3233, 0.9819, 0.3204, 0.9811, 0.3207, 0.9811, 0.3207, 0.9819, 0.3204, 0.9819, 0.3223, 0.9811, 0.3207, 0.9819, 0.3204, 0.9944, 0.3223, 0.9944, 0.3204, 0.9952, 0.3207, 0.5, 0.9482, 0.2318, 0.9413, 0.2318, 0.9413, 0.5, 0.9482, 0.7418, 0.2621, 0.7418, 0.2648, 0.7418, 0.262, 0.9834, 0.3214, 0.9836, 0.3223, 0.9836, 0.3223, 0.9834, 0.3214, 0.9952, 0.324, 0.9959, 0.3233, 0.9959, 0.3233, 0.9952, 0.324, 0.9819, 0.3204, 0.9828, 0.3207, 0.9828, 0.3207, 0.9819, 0.3204, 0.9805, 0.3214, 0.9811, 0.3207, 0.9811, 0.3207, 0.9805, 0.3214, 0.7418, 0.2183, 0.7418, 0.2648, 0.7418, 0.2648, 0.8003, 0.2625, 0.8003, 0.2648, 0.8003, 0.2648, 0.8003, 0.2183, 0.8003, 0.2648, 0.8003, 0.2648, 0.7418, 0.2625, 0.7418, 0.2648, 0.7418, 0.2648, 0.7418, 0.2328, 0.7418, 0.2647, 0.7418, 0.2326, 0.9944, 0.3223, 0.9959, 0.3233, 0.9952, 0.324, 0.9944, 0.3223, 0.9944, 0.3242, 0.9936, 0.324, 0.9834, 0.3233, 0.9828, 0.324, 0.9828, 0.324, 0.9834, 0.3233, 0.9819, 0.3223, 0.9819, 0.3204, 0.9828, 0.3207, 0.3377, 0.0, 0.3382, 0.0, 0.3382, 1.0, 0.3377, 1.0, 0.9944, 0.3223, 0.9952, 0.3207, 0.9959, 0.3214, 0.9819, 0.3223, 0.9828, 0.324, 0.9819, 0.3242, 0.9819, 0.3223, 0.9811, 0.324, 0.9805, 0.3233, 0.7418, 0.2625, 0.7418, 0.2648, 0.7418, 0.2624, 0.9944, 0.3223, 0.9929, 0.3214, 0.9936, 0.3207, 0.9819, 0.3223, 0.9802, 0.3223, 0.9805, 0.3214, 0.9819, 0.3223, 0.9834, 0.3233, 0.9828, 0.324, 0.9944, 0.3223, 0.9927, 0.3223, 0.9929, 0.3214, 0.7418, 0.2667, 0.7418, 0.2668, 0.7418, 0.2668, 0.7418, 0.2323, 0.7418, 0.2647, 0.7418, 0.2647, 0.7418, 0.2321, 0.8003, 0.2328, 0.8003, 0.2326, 0.8003, 0.2647, 0.7418, 0.2334, 0.7418, 0.2647, 0.7418, 0.2332, 0.8003, 0.2667, 0.8003, 0.2667, 0.8003, 0.2668, 0.7418, 0.2098, 0.7418, 0.2648, 0.7418, 0.265, 0.8003, 0.2334, 0.8003, 0.2332, 0.8003, 0.2647, 0.8003, 0.2667, 0.8003, 0.2667, 0.8003, 0.2668, 0.8003, 0.2668, 0.8003, 0.2667, 0.8003, 0.2668, 0.7418, 0.2667, 0.7418, 0.2668, 0.7418, 0.2667, 0.8003, 0.2098, 0.8003, 0.265, 0.8003, 0.2648, 0.7418, 0.2668, 0.7418, 0.2668, 0.7418, 0.2667, 0.7418, 0.2667, 0.7418, 0.2668, 0.7418, 0.2668, 0.8003, 0.2667, 0.8003, 0.2668, 0.8003, 0.2668, 0.7418, 0.2667, 0.7418, 0.2649, 0.7418, 0.2648, 0.7418, 0.2189, 0.7418, 0.2647, 0.7418, 0.2188, 0.7418, 0.2191, 0.7418, 0.2647, 0.7418, 0.2189, 0.8003, 0.2667, 0.8003, 0.2648, 0.8003, 0.2649, 0.7418, 0.2185, 0.7418, 0.2647, 0.7418, 0.2184, 0.8003, 0.2185, 0.8003, 0.2184, 0.8003, 0.2647, 0.8003, 0.2621, 0.8003, 0.262, 0.8003, 0.2648, 0.8003, 0.2187, 0.8003, 0.2186, 0.8003, 0.2647, 0.8003, 0.2189, 0.8003, 0.2188, 0.8003, 0.2647, 0.8003, 0.2191, 0.8003, 0.2189, 0.8003, 0.2647, 0.8003, 0.2667, 0.8003, 0.2667, 0.8003, 0.2667, 0.7418, 0.2184, 0.7418, 0.2647, 0.7418, 0.2648, 0.7418, 0.2183, 0.7418, 0.2667, 0.7418, 0.2667, 0.7418, 0.2667, 0.9847, 0.4938, 0.983, 0.4908, 0.9847, 0.4904, 0.9847, 0.4938, 0.9818, 0.4921, 0.983, 0.4908, 0.7418, 0.2186, 0.7418, 0.2647, 0.7418, 0.2185, 0.8003, 0.2339, 0.8003, 0.2336, 0.8003, 0.2647, 0.8003, 0.2624, 0.8003, 0.2623, 0.8003, 0.2648, 0.7418, 0.2339, 0.7418, 0.2647, 0.7418, 0.2336, 0.8003, 0.2188, 0.8003, 0.2187, 0.8003, 0.2647, 0.8003, 0.2625, 0.8003, 0.2625, 0.8003, 0.2648, 0.7418, 0.2623, 0.7418, 0.2648, 0.7418, 0.2622, 0.7418, 0.2625, 0.7418, 0.2648, 0.7418, 0.2625, 0.7418, 0.2188, 0.7418, 0.2647, 0.7418, 0.2187, 0.8003, 0.2621, 0.8003, 0.2621, 0.8003, 0.2648, 0.9944, 0.3223, 0.9929, 0.3233, 0.9927, 0.3223, 0.9944, 0.3223, 0.9936, 0.324, 0.9929, 0.3233, 0.7418, 0.2622, 0.7418, 0.2648, 0.7418, 0.2621, 0.7418, 0.2621, 0.7418, 0.2648, 0.7418, 0.2621, 0.8003, 0.2625, 0.8003, 0.2624, 0.8003, 0.2648, 0.8003, 0.2622, 0.8003, 0.2621, 0.8003, 0.2648, 0.7418, 0.2624, 0.7418, 0.2648, 0.7418, 0.2623, 0.9819, 0.3223, 0.9836, 0.3223, 0.9834, 0.3233, 0.9819, 0.3223, 0.9834, 0.3214, 0.9836, 0.3223, 0.505, 0.0, 0.5062, 0.0, 0.5062, 1.0, 0.505, 1.0, 0.5, 0.0, 0.5, 0.25, 0.25, 0.25, 0.25, 0.0, 0.3215, 0.0, 0.3221, 0.0, 0.3221, 1.0, 0.3215, 1.0, 0.3387, 1.0, 0.3382, 1.0, 0.3382, 0.0, 0.3387, 0.0, 0.5728, 0.0, 0.5735, 0.0, 0.5735, 1.0, 0.5728, 1.0, 0.8003, 0.2628, 0.8003, 0.2658, 0.7418, 0.2658, 0.7418, 0.2628, 1.0, 1.0, 0.0, 1.0, 0.0, 0.0, 1.0, 0.0, 0.9998, 0.4999, 0.9891, 0.4999, 0.9893, 0.3322, 0.9999, 0.3322, 0.3671, 1.0, 0.3667, 1.0, 0.3667, 0.0, 0.3671, 0.0, 1.0, 1.0, 0.6307, 1.0, 0.6307, 0.0, 1.0, 0.0, 0.5766, 0.0, 0.6307, 0.0, 0.6307, 1.0, 0.5766, 1.0, 0.25, 0.25, 0.25, 0.5, 0.0, 0.5, 0.0, 0.25, 0.5098, 0.0, 0.5721, 0.0, 0.5721, 1.0, 0.5098, 1.0, 0.5, 0.25, 0.5, 0.0, 0.75, 0.0, 0.75, 0.25, 0.5085, 1.0, 0.5073, 1.0, 0.5073, 0.0, 0.5085, 0.0, 0.3652, 1.0, 0.3649, 1.0, 0.3649, 0.0, 0.3652, 0.0, 0.3377, 1.0, 0.3265, 1.0, 0.3265, 0.0, 0.3377, 0.0, 0.5085, 0.0, 0.5098, 0.0, 0.5098, 1.0, 0.5085, 1.0, 0.3411, 0.0, 0.3649, 0.0, 0.3649, 1.0, 0.3411, 1.0, 0.505, 1.0, 0.5038, 1.0, 0.5038, 0.0, 0.505, 0.0, 0.5822, 0.4835, 6.1e-05, 0.4835, 6.1e-05, 0.000122, 0.5822, 0.000122, 0.3215, 1.0, 0.1415, 1.0, 0.1415, 0.0, 0.3215, 0.0, 0.3663, 0.0, 0.3667, 0.0, 0.3667, 1.0, 0.3663, 1.0, 0.35, 0.0, 0.45, 0.0, 0.45, 1.0, 0.35, 1.0, 0.15, 1.0, 0.04999, 1.0, 0.04999, 0.0, 0.15, 0.0, 0.85, 0.0, 0.95, 0.0, 0.95, 1.0, 0.85, 1.0, 0.25, 1.0, 0.15, 1.0, 0.15, 0.0, 0.25, 0.0, 0.9959, 0.3214, 0.9961, 0.3223, 0.9961, 0.3223, 0.9959, 0.3214, 0.5, 0.0, 0.55, 0.0, 0.45, 0.0, 0.75, 0.75, 0.75, 0.5, 1.0, 0.5, 1.0, 0.75, 0.3265, 1.0, 0.3257, 1.0, 0.3257, 0.0, 0.3265, 0.0, 0.7418, 0.2184, 0.8003, 0.2184, 0.8003, 0.2101, 0.7418, 0.2101, 0.3658, 1.0, 0.3655, 1.0, 0.3655, 0.0, 0.3658, 0.0, 0.5, 1.0, 0.65, 1.0, 0.75, 1.0, 0.65, 1.0, 0.55, 1.0, 0.55, 0.0, 0.65, 0.0, 0.5, 1.0, 0.35, 1.0, 0.45, 1.0, 0.5, 0.5, 0.04999, 0.0, 0.04999, 1.0, 0.5, 0.5, 0.5, 0.0, 0.25, 0.0, 0.15, 0.0, 0.5, 0.75, 0.5, 0.5, 0.75, 0.5, 0.75, 0.75, 0.3243, 0.0, 0.325, 0.0, 0.325, 1.0, 0.3243, 1.0, 0.3655, 0.0, 0.3658, 0.0, 0.3658, 1.0, 0.3655, 1.0, 0.3387, 0.0, 0.3391, 0.0, 0.3391, 1.0, 0.3387, 1.0, 0.5, 0.5, 0.5, 0.5, 0.5, 0.5, 0.5, 0.5, 0.5, 0.0, 0.65, 0.0, 0.55, 0.0, 0.5, 1.0, 0.45, 1.0, 0.55, 1.0, -0.009521, 0.3101, 0.07672, 0.000793, 0.9133, 0.000732, 0.9955, 0.31, 0.3401, 0.0, 0.3406, 0.0, 0.3406, 1.0, 0.3401, 1.0, 0.5, 0.0, 0.45, 0.0, 0.35, 0.0, 0.5735, 0.0, 0.574, 0.0, 0.574, 1.0, 0.5735, 1.0, 0.3396, 0.0, 0.3401, 0.0, 0.3401, 1.0, 0.3396, 1.0, 0.8003, 0.2107, 0.7418, 0.2107, 0.7418, 0.2101, 0.8003, 0.2101, 0.5, 0.5, 0.45, 1.0, 0.45, 0.0, 0.5, 0.5, 0.505, 1.0, 0.5038, 1.0, 0.5038, 0.0, 0.505, 0.0, 0.5728, 1.0, 0.5721, 1.0, 0.5721, 0.0, 0.5728, 0.0, 0.5, 1.0, 0.85, 1.0, 0.95, 1.0, 0.95, 1.0, 0.95, 0.0, 0.5, 0.5, 0.5, 0.5, 0.02869, 0.03864, 0.05866, 0.0434, 0.04901, 0.06683, 0.02643, 0.06323, 0.95, 1.0, 0.5, 0.5, 0.5, 0.5, 0.04999, 1.0, 0.3215, 0.0, 0.3221, 0.0, 0.3221, 1.0, 0.3215, 1.0, 0.35, 1.0, 0.25, 1.0, 0.25, 0.0, 0.35, 0.0, 0.5, 0.0, 0.15, 0.0, 0.04999, 0.0, 0.9995, 0.6027, 0.9995, 0.6069, 0.000366, 0.6069, 0.000366, 0.6027, 0.05176, 0.5, 0.05872, 0.2318, 0.05872, 0.2318, 0.05176, 0.5, 0.3396, 1.0, 0.3391, 1.0, 0.3391, 0.0, 0.3396, 0.0, 0.5, 0.0, 0.75, 0.0, 0.65, 0.0, 0.65, 0.0, 0.75, 0.0, 0.75, 1.0, 0.65, 1.0, 0.5, 0.0, 0.35, 0.0, 0.25, 0.0, 0.5, 0.0, 0.85, 0.0, 0.75, 0.0, 0.5, 1.0, 0.15, 1.0, 0.25, 1.0, 0.5, 1.0, 0.55, 1.0, 0.65, 1.0, 0.5, 1.0, 0.25, 1.0, 0.35, 1.0, 0.5, 1.0, 0.75, 1.0, 0.85, 1.0, 0.3658, 0.0, 0.3663, 0.0, 0.3663, 1.0, 0.3658, 1.0, 0.3396, 1.0, 0.3391, 1.0, 0.3391, 0.0, 0.3396, 0.0, 0.25, 1.0, 0.25, 0.75, 0.5, 0.75, 0.5, 1.0, 0.3675, 0.0, 0.5015, 0.0, 0.5015, 1.0, 0.3675, 1.0, 0.9745, 0.4999, 0.96, 0.4999, 0.9601, 0.3322, 0.9747, 0.3322, 0.5746, 1.0, 0.574, 1.0, 0.574, 0.0, 0.5746, 0.0, 0.000366, 0.5947, 0.000366, 0.5917, 0.9995, 0.5917, 0.9995, 0.5947, 0.3229, 0.0, 0.3236, 0.0, 0.3236, 1.0, 0.3229, 1.0, 0.5766, 0.0, 0.6307, 0.0, 0.6307, 1.0, 0.5766, 1.0, 0.25, 0.5, 0.25, 0.25, 0.5, 0.25, 0.5, 0.5, 0.5766, 1.0, 0.5759, 1.0, 0.5759, 0.0, 0.5766, 0.0, 0.3671, 1.0, 0.3667, 1.0, 0.3667, 0.0, 0.3671, 0.0, 0.3382, 0.0, 0.3387, 0.0, 0.3387, 1.0, 0.3382, 1.0, 0.000366, 0.6027, 0.000366, 0.5985, 0.9995, 0.5985, 0.9995, 0.6027, 0.6307, 0.0, 1.0, 0.0, 1.0, 1.0, 0.6307, 1.0, 0.3411, 1.0, 0.3406, 1.0, 0.3406, 0.0, 0.3411, 0.0, 0.5746, 0.0, 0.5753, 0.0, 0.5753, 1.0, 0.5746, 1.0, 0.3236, 1.0, 0.3229, 1.0, 0.3229, 0.0, 0.3236, 0.0, 0.75, 0.25, 0.75, 0.0, 1.0, 0.0, 1.0, 0.25, 0.5735, 0.0, 0.574, 0.0, 0.574, 1.0, 0.5735, 1.0, 0.3229, 1.0, 0.3221, 1.0, 0.3221, 0.0, 0.3229, 0.0, 0.5062, 1.0, 0.505, 1.0, 0.505, 0.0, 0.5062, 0.0, 0.3382, 1.0, 0.3377, 1.0, 0.3377, 0.0, 0.3382, 0.0, 0.3229, 1.0, 0.3221, 1.0, 0.3221, 0.0, 0.3229, 0.0, 0.7418, 0.2108, 0.8003, 0.2108, 0.8003, 0.2742, 0.7418, 0.2742, 0.3236, 0.0, 0.3243, 0.0, 0.3243, 1.0, 0.3236, 1.0, 0.5015, 0.0, 0.5027, 0.0, 0.5027, 1.0, 0.5015, 1.0, 0.96, 0.4999, 0.9493, 0.5, 0.9493, 0.3322, 0.96, 0.3322, 0.5062, 0.0, 0.5073, 0.0, 0.5073, 1.0, 0.5062, 1.0, 0.1415, 1.0, 0.0, 1.0, 0.0, 0.0, 0.1415, 0.0, 0.3663, 1.0, 0.3658, 1.0, 0.3658, 0.0, 0.3663, 0.0, 0.3396, 0.0, 0.3401, 0.0, 0.3401, 1.0, 0.3396, 1.0, 0.5753, 0.0, 0.5759, 0.0, 0.5759, 1.0, 0.5753, 1.0, 0.3243, 1.0, 0.3236, 1.0, 0.3236, 0.0, 0.3243, 0.0, 0.5073, 0.0, 0.5085, 0.0, 0.5085, 1.0, 0.5073, 1.0, 0.5879, 0.4999, 0.9463, 0.4999, 0.9463, 0.000183, 0.5878, 0.000244, 0.3265, 1.0, 0.3257, 1.0, 0.3257, 0.0, 0.3265, 0.0, 0.3411, 1.0, 0.3406, 1.0, 0.3406, 0.0, 0.3411, 0.0, 0.5038, 1.0, 0.5027, 1.0, 0.5027, 0.0, 0.5038, 0.0, 0.25, 0.75, 0.25, 1.0, 0.0, 1.0, 0.0, 0.75, 0.9936, 0.3207, 0.9944, 0.3204, 0.9944, 0.3204, 0.9936, 0.3207, 0.3675, 0.0, 0.5015, 0.0, 0.5015, 1.0, 0.3675, 1.0, 0.000488, 0.000427, 0.9996, 0.000427, 0.9996, 0.198, 0.000488, 0.198, 0.3663, 0.0, 0.3667, 0.0, 0.3667, 1.0, 0.3663, 1.0, 0.9892, 0.4999, 0.9746, 0.4999, 0.9746, 0.3322, 0.9892, 0.3321, 0.3411, 0.0, 0.3649, 0.0, 0.3649, 1.0, 0.3411, 1.0, 0.5038, 1.0, 0.5027, 1.0, 0.5027, 0.0, 0.5038, 0.0, -0.009521, 0.6354, -0.009521, 0.3101, 0.9955, 0.31, 0.9956, 0.6354, 0.3675, 1.0, 0.3671, 1.0, 0.3671, 0.0, 0.3675, 0.0, 0.325, 0.0, 0.3257, 0.0, 0.3257, 1.0, 0.325, 1.0, 0.9805, 0.3214, 0.9802, 0.3223, 0.9802, 0.3223, 0.9805, 0.3214, 0.5, 1.0, 0.04999, 1.0, 0.15, 1.0, 0.5, 1.0, -0.04999, 1.0, 0.04999, 1.0, 0.3655, 1.0, 0.3652, 1.0, 0.3652, 0.0, 0.3655, 0.0, 0.0, 0.75, 0.0, 0.5, 0.25, 0.5, 0.25, 0.75, 0.000366, 0.5985, 0.000366, 0.5947, 0.9995, 0.5947, 0.9995, 0.5985, 0.9959, 0.3214, 0.9952, 0.3207, 0.9952, 0.3207, 0.9959, 0.3214, 0.5721, 0.0, 0.5728, 0.0, 0.5728, 1.0, 0.5721, 1.0, 0.5062, 0.0, 0.5073, 0.0, 0.5073, 1.0, 0.5062, 1.0, 0.3243, 0.0, 0.325, 0.0, 0.325, 1.0, 0.3243, 1.0, 0.5, 0.0, 0.04999, 0.0, -0.04999, 0.0, 0.5, 0.0, 0.95, 0.0, 0.85, 0.0, 0.9572, 0.05487, 0.9575, 0.06097, 0.9543, 0.05066, 0.9927, 0.05353, 0.9891, 0.04144, 0.9921, 0.01709, 0.07666, 0.000977, 0.9139, 0.000854, 1.001, 0.3098, -0.009094, 0.31, -0.009216, 0.6361, 1.001, 0.6359, 0.9143, 1.0, 0.07703, 1.0, 0.9531, 0.01849, 0.9921, 0.01709, 0.9891, 0.04144, 0.9595, 0.04254, 0.9547, 0.05023, 0.9531, 0.01849, 0.9595, 0.04254, 0.9753, 0.07623, 0.9873, 0.07581, 0.9955, 0.08215, 0.9805, 0.0827, 0.02869, 0.03864, 0.02643, 0.06323, 0.02124, 0.07501, 0.8003, 0.2323, 0.8003, 0.2321, 0.8003, 0.2647, 0.8003, 0.2647, 0.5, 0.5, 0.5, 0.5, 0.55, 0.0, 0.55, 1.0, 0.04602, 0.09021, 0.05347, 0.08106, 0.04071, 0.1025, 0.05866, 0.0434, 0.05133, 0.07495, 0.04901, 0.06683, 0.05133, 0.07495, 0.04865, 0.07696, 0.04901, 0.06683, 0.02118, 0.09772, 0.01367, 0.1034, 0.01849, 0.09729, 0.9874, 0.07575, 0.9955, 0.08215, 0.9873, 0.07581, 0.04712, 0.08545, 0.05158, 0.0755, 0.05347, 0.08106, 0.9543, 0.05066, 0.9575, 0.06097, 0.9505, 0.05597, 0.9577, 0.06573, 0.9615, 0.07837, 0.9505, 0.05597, 0.963, 0.07935, 0.9753, 0.07623, 0.9796, 0.08264, 0.7751, 0.7751, 0.7682, 0.9413, 0.9193, 0.9193, 0.9413, 0.7681, 0.07684, 0.9991, -0.009521, 0.6354, 0.9956, 0.6354, 0.9134, 0.999, 0.04047, 0.1008, 0.03931, 0.1034, 0.02606, 0.1052, 0.01367, 0.1034, 0.02869, 0.03864, 0.02124, 0.07501, 0.01367, 0.1034, 0.01874, 0.08588, 0.01849, 0.09729, 0.9927, 0.05353, 0.9921, 0.01709, 0.9955, 0.08215, 0.9908, 0.07562, 0.9933, 0.06445, 0.9955, 0.08215, 0.9577, 0.06573, 0.9613, 0.07672, 0.9619, 0.07892, 0.954, 0.05078, 0.9504, 0.05554, 0.9501, 0.05133, 0.05463, 0.07648, 0.05365, 0.08063, 0.0517, 0.07562, 0.04114, 0.1009, 0.04022, 0.103, 0.04004, 0.1031, 0.04114, 0.1009, 0.04602, 0.09021, 0.04071, 0.1025, 0.9547, 0.05023, 0.9576, 0.05249, 0.9576, 0.05261, 0.05151, 0.07544, 0.04712, 0.08545, 0.04852, 0.07941, 1.001, 0.6359, -0.009216, 0.6361, -0.009094, 0.31, 1.001, 0.3098, 0.5735, 1.0, 0.5728, 1.0, 0.5728, 0.0, 0.5735, 0.0, 0.9955, 0.08215, 0.9933, 0.06445, 0.9927, 0.05353, 0.01367, 0.1034, 0.02124, 0.07501, 0.01874, 0.08588, 0.9542, 0.05072, 0.9543, 0.05066, 0.9505, 0.05597, 0.9613, 0.07672, 0.9622, 0.07904, 0.9619, 0.07892, 0.05151, 0.07544, 0.04858, 0.07855, 0.05139, 0.07532, 0.05188, 0.07562, 0.05426, 0.07599, 0.05463, 0.07648, 0.9501, 0.05133, 0.9507, 0.0509, 0.9539, 0.05084, 0.9573, 0.05402, 0.9545, 0.0506, 0.9546, 0.05048, 0.9753, 0.07623, 0.9802, 0.0827, 0.9796, 0.08264, 0.03961, 0.1033, 0.04114, 0.1009, 0.04004, 0.1031, 0.9613, 0.07672, 0.9627, 0.07929, 0.9622, 0.07904, 0.02527, 0.1052, 0.04047, 0.1008, 0.02606, 0.1052, 0.04114, 0.1009, 0.04071, 0.1025, 0.04022, 0.103, 0.9542, 0.05072, 0.9504, 0.05585, 0.9504, 0.05579, 0.05158, 0.0755, 0.0517, 0.07562, 0.05365, 0.08063, 0.04865, 0.07709, 0.05133, 0.07507, 0.05133, 0.07519, 0.9577, 0.06573, 0.9619, 0.07892, 0.9615, 0.07837, 0.9501, 0.05133, 0.9504, 0.05096, 0.9506, 0.05096, 0.9501, 0.05133, 0.9503, 0.05109, 0.9504, 0.05102, 0.0545, 0.07611, 0.05457, 0.07623, 0.05463, 0.07648, 0.05438, 0.07605, 0.05444, 0.07611, 0.05463, 0.07648, 0.05158, 0.0755, 0.05365, 0.08069, 0.05365, 0.08075, 0.954, 0.05078, 0.9542, 0.05072, 0.9504, 0.05554, 0.9573, 0.05383, 0.9546, 0.05048, 0.9547, 0.05035, 0.9794, 0.08258, 0.963, 0.07935, 0.9796, 0.08264, 0.05158, 0.0755, 0.05353, 0.08093, 0.05353, 0.08099, 0.03961, 0.1033, 0.04004, 0.1031, 0.03986, 0.1033, 0.04858, 0.07837, 0.05133, 0.07519, 0.05139, 0.07532, 0.05457, 0.07623, 0.05463, 0.07636, 0.05463, 0.07648, 0.9543, 0.05066, 0.9545, 0.0506, 0.9573, 0.05402, 0.04071, 0.1025, 0.04041, 0.1028, 0.04022, 0.103, 0.04712, 0.08545, 0.05151, 0.07544, 0.05158, 0.0755, 0.9619, 0.07892, 0.9617, 0.07874, 0.9616, 0.07855, 0.04865, 0.07696, 0.05133, 0.07495, 0.05133, 0.07507, 0.8003, 0.2183, 0.8003, 0.2648, 0.8003, 0.2647, 0.8003, 0.2184, 0.04071, 0.1025, 0.04059, 0.1027, 0.04041, 0.1028, 0.9576, 0.05261, 0.9547, 0.05035, 0.9547, 0.05023, 0.963, 0.07935, 0.9622, 0.07666, 0.9753, 0.07623, 0.9501, 0.05133, 0.9504, 0.05102, 0.9504, 0.05096, 0.05444, 0.07611, 0.0545, 0.07611, 0.05463, 0.07648, 0.9627, 0.07929, 0.9624, 0.07916, 0.9622, 0.07904, 0.9501, 0.05133, 0.9501, 0.05127, 0.9503, 0.05109, 0.9501, 0.05127, 0.9502, 0.05115, 0.9503, 0.05109, 0.9619, 0.07892, 0.9616, 0.07855, 0.9615, 0.07837, 0.0517, 0.07562, 0.05188, 0.07562, 0.05463, 0.07648, 0.9501, 0.05133, 0.9539, 0.05084, 0.954, 0.05078, 0.02527, 0.1052, 0.02606, 0.1052, 0.02576, 0.1053, 0.9753, 0.07623, 0.9803, 0.0827, 0.9802, 0.0827, 0.9955, 0.08215, 0.9874, 0.07575, 0.9908, 0.07562, 0.05457, 0.07623, 0.05463, 0.07629, 0.05463, 0.07636, 0.05158, 0.0755, 0.05365, 0.08075, 0.05359, 0.08081, 0.9542, 0.05072, 0.9505, 0.05597, 0.9504, 0.05591, 0.05426, 0.07599, 0.05438, 0.07605, 0.05463, 0.07648, 0.9501, 0.05133, 0.9506, 0.05096, 0.9507, 0.0509, 0.9573, 0.05402, 0.9572, 0.05487, 0.9543, 0.05066, 0.9622, 0.07666, 0.963, 0.07935, 0.9627, 0.07929, 0.05151, 0.07544, 0.04852, 0.07941, 0.04858, 0.07855, 0.04602, 0.09021, 0.04712, 0.08545, 0.05347, 0.08106, 0.9802, 0.0827, 0.9799, 0.0827, 0.9796, 0.08264, 0.9799, 0.0827, 0.9797, 0.08264, 0.9796, 0.08264, 0.9802, 0.0827, 0.98, 0.0827, 0.9799, 0.0827, 0.05158, 0.0755, 0.05359, 0.08087, 0.05353, 0.08093, 0.05158, 0.0755, 0.05353, 0.08099, 0.05347, 0.08106, 0.9547, 0.05035, 0.9576, 0.05261, 0.9573, 0.05383, 0.05158, 0.0755, 0.05365, 0.08063, 0.05365, 0.08069, 0.9575, 0.06097, 0.9577, 0.06573, 0.9505, 0.05597, 0.02606, 0.1052, 0.02594, 0.1052, 0.02576, 0.1053, 0.9613, 0.07672, 0.9622, 0.07666, 0.9627, 0.07929, 0.02576, 0.1053, 0.02564, 0.1053, 0.02551, 0.1052, 0.9595, 0.04254, 0.9576, 0.05249, 0.9547, 0.05023, 0.9542, 0.05072, 0.9504, 0.05554, 0.9504, 0.05554, 0.9542, 0.05072, 0.9504, 0.05579, 0.9504, 0.05566, 0.9542, 0.05072, 0.9504, 0.05566, 0.9504, 0.0556, 0.9542, 0.05072, 0.9504, 0.0556, 0.9504, 0.05554, 0.03961, 0.1033, 0.04047, 0.1008, 0.04114, 0.1009, 0.02118, 0.09772, 0.01367, 0.1034, 0.02118, 0.09772, 0.02527, 0.1052, 0.0304, 0.09918, 0.04047, 0.1008, 0.03961, 0.1033, 0.03931, 0.1034, 0.04047, 0.1008, 0.05139, 0.07532, 0.04858, 0.07855, 0.04858, 0.07837, 0.05133, 0.07507, 0.04865, 0.07709, 0.04865, 0.07696, 0.9542, 0.05072, 0.9504, 0.05591, 0.9504, 0.05585, 0.05133, 0.07519, 0.04858, 0.07837, 0.04865, 0.07709, 0.02527, 0.1052, 0.02551, 0.1052, 0.02539, 0.1052, 0.02527, 0.1052, 0.02576, 0.1053, 0.02551, 0.1052, 0.9546, 0.05048, 0.9573, 0.05383, 0.9573, 0.05402, 0.05158, 0.0755, 0.05359, 0.08081, 0.05359, 0.08087, 0.02509, 0.1052, 0.0304, 0.09918, 0.0304, 0.09918, 0.02527, 0.1052, 0.9996, 0.4996, 0.000488, 0.4996, 0.000488, 0.198, 0.9996, 0.198])
me_bandido.materials.append(mat_bandidoshiny)
me_bandido.materials.append(mat_bandidomonitor)
me_bandido.materials.append(mat_bandidobezel)
me_bandido.materials.append(mat_bandidotextures)
me_bandido.materials.append(mat_bandidocpomarquee)
me_bandido.materials.append(mat_bandidosides)
me_bandido.use_remesh_fix_poles = True
me_bandido.use_remesh_preserve_attributes = False
me_bandido.update()

# ---- objects
ob_bandido = bpy.data.objects.new('bandido', me_bandido)

# ---- transforms, parenting, visibility, modifiers, constraints
ob_bandido.location = (0.002841, -0.1603, 1.064)
ob_bandido.rotation_euler = (1.571, 0.0, 0.0)
_m = ob_bandido.modifiers.new('Auto Smooth', 'NODES')
_m.node_group = ng_auto_smooth
_gi = [s.identifier for s in ng_auto_smooth.interface.items_tree if s.item_type == 'SOCKET' and s.in_out == 'INPUT']
_m[_gi[1]] = 1.047  # Angle
_m = ob_bandido.modifiers.new('WeightedNormal', 'WEIGHTED_NORMAL')
_m.keep_sharp = True

# ---- collection membership
scene.collection.objects.link(ob_bandido)

# ---- scene / render settings (as saved in the file)
scene.frame_start = 1; scene.frame_end = 250; scene.frame_set(1)
scene.render.engine = 'BLENDER_EEVEE_NEXT'
scene.cycles.use_denoising = False
scene.cycles.samples = 128
scene.cycles.sampling_pattern = 'TABULATED_SOBOL'
scene.cycles.use_adaptive_sampling = False
scene.cycles.use_light_tree = False
scene.view_settings.view_transform = 'Filmic'
bpy.context.view_layer.update()

# ---- added for rendering (the .blend has no active camera and no usable light): camera, sun
cam_auto = bpy.data.cameras.new('AutoCamera')
cam_auto.lens = 50.0
cam_auto.sensor_width = 36.0
cam_auto.clip_end = 1000.0
ob_auto_camera = bpy.data.objects.new('AutoCamera', cam_auto)
scene.collection.objects.link(ob_auto_camera)
ob_auto_camera.location = (1.83082, -2.19683, 2.32511)
ob_auto_camera.rotation_euler = (1.09748, -7.21219e-08, 0.694738)
scene.camera = ob_auto_camera
light_auto_sun = bpy.data.lights.new('AutoSun', 'SUN')
light_auto_sun.energy = 3.0
light_auto_sun.angle = 0.0523599
ob_auto_sun = bpy.data.objects.new('AutoSun', light_auto_sun)
scene.collection.objects.link(ob_auto_sun)
ob_auto_sun.rotation_euler = (0.872665, 0.174533, 0.523599)
bpy.context.view_layer.update()
